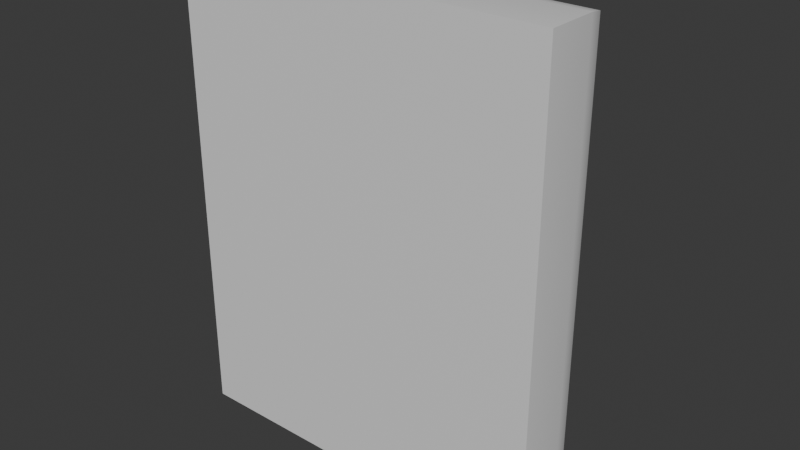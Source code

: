 # Source: doorSwitch_001.blend  (saved by Blender 4.0.36; exported with 4.5.12 LTS)
import bpy
from mathutils import Matrix  # noqa: F401  (used for matrix-valued properties, if any)

bpy.ops.wm.read_factory_settings(use_empty=True)
scene = bpy.context.scene
scene.name = 'Scene'

# ---- collections
col_collection = bpy.data.collections.new('Collection'); scene.collection.children.link(col_collection)

# ---- materials (node trees are filled in below, after node groups)
mat_material = bpy.data.materials.new('Material')
mat_material.alpha_threshold = 0.0
mat_material.use_transparent_shadow = False
mat_material.roughness = 0.5
mat_material.line_color = (0.0, 0.0, 0.0, 1.0)

# ---- node groups
ng_auto_smooth = bpy.data.node_groups.new('Auto Smooth', 'GeometryNodeTree')
_s = ng_auto_smooth.interface.new_socket(name='Geometry', in_out='OUTPUT', socket_type='NodeSocketGeometry')
_s = ng_auto_smooth.interface.new_socket(name='Geometry', in_out='INPUT', socket_type='NodeSocketGeometry')
_s = ng_auto_smooth.interface.new_socket(name='Angle', in_out='INPUT', socket_type='NodeSocketFloat')
_s.subtype = 'ANGLE'
_s.min_value = 0.0
_s.max_value = 3.142
ng_auto_smooth.is_modifier = True
_N = ng_auto_smooth.nodes; _L = ng_auto_smooth.links
n0 = _N.new('NodeGroupOutput'); n0.name = 'Group Output'; n0.location = (480, -100)
n1 = _N.new('NodeGroupInput'); n1.name = 'Group Input'; n1.location = (-420, -300)
n2 = _N.new('NodeGroupInput'); n2.name = 'Group Input.001'; n2.location = (-60, -100)
n3 = _N.new('GeometryNodeSetShadeSmooth'); n3.name = 'Set Shade Smooth'; n3.location = (120, -100)
n3.domain = 'EDGE'
n4 = _N.new('GeometryNodeSetShadeSmooth'); n4.name = 'Set Shade Smooth.001'; n4.location = (300, -100)
n5 = _N.new('GeometryNodeInputMeshEdgeAngle'); n5.name = 'Edge Angle'; n5.location = (-420, -220)
n6 = _N.new('GeometryNodeInputEdgeSmooth'); n6.name = 'Is Edge Smooth'; n6.location = (-60, -160)
n7 = _N.new('GeometryNodeInputShadeSmooth'); n7.name = 'Is Face Smooth'; n7.location = (-240, -340)
n8 = _N.new('FunctionNodeBooleanMath'); n8.name = 'Boolean Math'; n8.location = (-60, -220)
n9 = _N.new('FunctionNodeCompare'); n9.name = 'Compare'; n9.location = (-240, -180)
n9.operation = 'LESS_EQUAL'
_L.new(n5.outputs[0], n9.inputs[0])
_L.new(n4.outputs[0], n0.inputs[0])
_L.new(n1.outputs[1], n9.inputs[1])
_L.new(n9.outputs[0], n8.inputs[0])
_L.new(n7.outputs[0], n8.inputs[1])
_L.new(n2.outputs[0], n3.inputs[0])
_L.new(n6.outputs[0], n3.inputs[1])
_L.new(n3.outputs[0], n4.inputs[0])
_L.new(n8.outputs[0], n3.inputs[2])
n0.is_active_output = True

# ---- material node trees
mat_material.use_nodes = True; mat_material.node_tree.nodes.clear()
_N = mat_material.node_tree.nodes; _L = mat_material.node_tree.links
n0 = _N.new('ShaderNodeOutputMaterial'); n0.name = 'Material Output'; n0.location = (300, 300)
n1 = _N.new('ShaderNodeBsdfPrincipled'); n1.name = 'Principled BSDF'; n1.location = (10, 300)
n1.inputs[3].default_value = 1.45
_L.new(n1.outputs[0], n0.inputs[0])
n0.is_active_output = True

# ---- world
world_world = bpy.data.worlds.new('World'); scene.world = world_world
world_world.use_nodes = True; world_world.node_tree.nodes.clear()
_N = world_world.node_tree.nodes; _L = world_world.node_tree.links
n0 = _N.new('ShaderNodeOutputWorld'); n0.name = 'World Output'; n0.location = (300, 300)
n1 = _N.new('ShaderNodeBackground'); n1.name = 'Background'; n1.location = (10, 300)
n1.inputs[0].default_value = (0.05088, 0.05088, 0.05088, 1.0)
_L.new(n1.outputs[0], n0.inputs[0])
n0.is_active_output = True
world_world.color = (0.05088, 0.05088, 0.05088)
world_world.use_sun_shadow = False
world_world.sun_shadow_jitter_overblur = 0.0

# ---- meshes
me_cube = bpy.data.meshes.new('Cube')
me_cube.from_pydata([(-0.025, 0.1, 0.125), (0.02116, 0.02149, 0.02888), (0.008536, 0.06174, -0.1004), (0.0125, 0.02149, 0.05174), (-0.025, 0.1, -0.125), (0.02116, 0.07, 0.05174), (0.01892, 0.02149, 0.02966), (0.005, 0.06174, -0.08981), (-0.025, -0.1, 0.125), (0.01683, 0.02149, 0.03194), (0.01504, 0.02149, 0.03557), (0.008536, 0.075, -0.08981), (-0.025, -0.1, -0.125), (0.02116, 0.03404, 0.02966), (0.007183, 0.06174, -0.09961), (0.01883, 0.03444, 0.03058), (0.001774, 0.1, 0.125), (0.01682, 0.03423, 0.03289), (0.006036, 0.06174, -0.09731), (0.01525, 0.03397, 0.03611), (0.008536, 0.06682, -0.09961), (0.02116, 0.04575, 0.03194), (0.025, 0.07677, 0.1018), (0.01888, 0.04584, 0.03291), (0.01066, 0.09823, 0.1232), (0.01703, 0.0446, 0.03485), (0.007149, 0.06694, -0.09863), (0.01571, 0.04358, 0.03735), (0.0182, 0.0932, 0.1182), (0.01616, 0.0495, 0.03854), (0.01279, 0.03404, 0.05174), (0.006215, 0.06668, -0.09677), (0.006494, 0.0694, -0.09593), (0.01366, 0.04575, 0.05174), (0.01504, 0.05579, 0.05174), (0.02323, 0.08566, 0.1107), (0.005269, 0.06682, -0.08981), (0.01279, 0.02149, 0.04583), (0.01315, 0.03454, 0.04564), (0.025, 0.07677, -0.1018), (0.01402, 0.04582, 0.04574), (0.001774, 0.1, -0.125), (0.01524, 0.05462, 0.04586), (0.006036, 0.07112, -0.08981), (0.01366, 0.02149, 0.04031), (0.02323, 0.08566, -0.1107), (0.005269, 0.06174, -0.09387), (0.01403, 0.0343, 0.04027), (0.01476, 0.04461, 0.04085), (0.0182, 0.0932, -0.1182), (0.01571, 0.05203, 0.04133), (0.005594, 0.06694, -0.09397), (0.02116, 0.06835, 0.04583), (0.01066, 0.09823, -0.1232), (0.006215, 0.07044, -0.09376), (0.02116, 0.0635, 0.04031), (0.025, -0.07677, 0.1018), (0.02116, 0.05579, 0.03557), (0.008536, 0.07399, -0.09387), (0.01892, 0.06835, 0.05174), (0.001774, -0.1, 0.125), (0.01885, 0.06638, 0.04559), (0.01889, 0.06148, 0.04027), (0.008536, 0.07112, -0.09731), (0.02323, -0.08566, 0.1107), (0.01893, 0.05465, 0.03613), (0.007183, 0.07399, -0.08981), (0.01683, 0.0635, 0.05174), (0.007149, 0.07277, -0.09397), (0.01681, 0.06145, 0.04571), (0.0182, -0.0932, 0.1182), (0.01704, 0.05734, 0.04085), (0.01722, 0.05203, 0.03735), (0.007219, 0.07044, -0.09677), (0.01066, -0.09823, 0.1232), (0.0125, 0.02149, 0.07201), (0.025, -0.07677, -0.1018), (0.02116, 0.02149, 0.09488), (0.005, 0.06174, 0.00898), (0.02116, 0.07, 0.07201), (0.001774, -0.1, -0.125), (0.01279, 0.02149, 0.07793), (0.008536, 0.06174, 0.01959), (0.01366, 0.02149, 0.08344), (0.01504, 0.02149, 0.08818), (0.008536, 0.075, 0.00898), (0.02323, -0.08566, -0.1107), (0.01279, 0.03404, 0.07201), (0.01315, 0.03444, 0.07816), (0.005269, 0.06174, 0.01304), (0.0182, -0.0932, -0.1182), (0.01402, 0.03423, 0.08348), (0.006036, 0.06174, 0.01648), (0.01524, 0.03397, 0.08763), (0.01366, 0.04575, 0.07201), (0.01066, -0.09823, -0.1232), (0.01403, 0.04584, 0.07805), (0.005269, 0.06682, 0.00898), (0.01476, 0.0446, 0.08291), (0.005594, 0.06694, 0.01314), (0.01571, 0.04358, 0.0864), (0.006215, 0.06668, 0.01594), (0.01616, 0.0495, 0.08521), (0.006494, 0.0694, 0.0151), (0.02116, 0.03404, 0.0941), (0.008536, 0.06682, 0.01878), (0.02116, 0.04575, 0.09181), (0.008536, 0.07112, 0.01648), (0.02116, 0.05579, 0.08818), (0.007183, 0.06174, 0.01878), (0.01892, 0.02149, 0.0941), (0.007149, 0.06694, 0.0178), (0.007219, 0.07044, 0.01594), (0.01885, 0.03454, 0.09317), (0.01889, 0.04582, 0.09086), (0.007183, 0.07399, 0.00898), (0.01893, 0.05462, 0.08764), (0.006036, 0.07112, 0.00898), (0.01683, 0.02149, 0.09181), (0.008536, 0.07399, 0.01304), (0.01681, 0.0343, 0.09084), (0.007149, 0.07277, 0.01314), (0.006215, 0.07044, 0.01293), (0.01704, 0.04461, 0.08891), (0.01722, 0.05203, 0.08641), (0.008536, -0.06174, -0.1004), (0.01892, 0.06835, 0.07201), (0.008536, -0.075, -0.08981), (0.005, -0.06174, -0.08981), (0.01683, 0.0635, 0.07201), (0.01504, 0.05579, 0.07201), (0.008536, -0.06682, -0.09961), (0.008536, -0.07112, -0.09731), (0.02116, 0.06835, 0.07793), (0.01883, 0.06638, 0.07811), (0.007183, -0.06174, -0.09961), (0.01682, 0.06148, 0.07801), (0.007149, -0.06694, -0.09863), (0.007219, -0.07044, -0.09677), (0.01525, 0.05465, 0.07789), (0.02116, 0.0635, 0.08344), (0.006494, -0.0694, -0.09593), (0.007183, -0.07399, -0.08981), (0.01888, 0.06145, 0.08349), (0.01703, 0.05734, 0.0829), (0.006036, -0.07112, -0.08981), (0.008536, -0.07399, -0.09387), (0.01571, 0.05203, 0.08242), (0.007149, -0.07277, -0.09397), (0.006215, -0.07044, -0.09376), (0.005269, -0.06174, -0.09387), (0.006036, -0.06174, -0.09731), (0.005269, -0.06682, -0.08981), (0.005594, -0.06694, -0.09397), (0.006215, -0.06668, -0.09677), (0.008536, -0.06174, 0.01959), (0.005, -0.06174, 0.00898), (0.008536, -0.075, 0.00898), (0.007183, -0.06174, 0.01878), (0.006036, -0.06174, 0.01648), (0.008536, -0.06682, 0.01878), (0.007149, -0.06694, 0.0178), (0.006215, -0.06668, 0.01594), (0.006494, -0.0694, 0.0151), (0.005269, -0.06682, 0.00898), (0.006036, -0.07112, 0.00898), (0.005269, -0.06174, 0.01304), (0.005594, -0.06694, 0.01314), (0.006215, -0.07044, 0.01293), (0.008536, -0.07399, 0.01304), (0.008536, -0.07112, 0.01648), (0.007183, -0.07399, 0.00898), (0.007149, -0.07277, 0.01314), (0.007219, -0.07044, 0.01594), (0.025, 0.06682, 0.01878), (0.025, 0.07399, 0.01304), (0.025, 0.075, 0.00898), (0.025, 0.075, -0.08981), (0.025, 0.07399, -0.09387), (0.025, 0.06174, 0.01959), (0.025, 0.07112, 0.01648), (0.025, -0.075, -0.08981), (0.025, -0.075, 0.00898), (0.025, -0.07112, -0.09731), (0.025, -0.07112, 0.01648), (0.025, -0.07399, -0.09387), (0.025, -0.07399, 0.01304), (0.025, 0.07112, -0.09731), (0.025, 0.06174, -0.1004), (0.025, 0.06682, -0.09961), (0.025, -0.06174, -0.1004), (0.025, -0.06682, -0.09961), (0.025, -0.06174, 0.01959), (0.025, -0.06682, 0.01878), (0.02116, -0.02149, 0.02888), (0.02116, -0.07, 0.05174), (0.0125, -0.02149, 0.05174), (0.02116, -0.03404, 0.02966), (0.02116, -0.04575, 0.03194), (0.02116, -0.05579, 0.03557), (0.01892, -0.02149, 0.02966), (0.01885, -0.03454, 0.03058), (0.01889, -0.04582, 0.03289), (0.01893, -0.05462, 0.03611), (0.01683, -0.02149, 0.03194), (0.01681, -0.0343, 0.03291), (0.01704, -0.04461, 0.03485), (0.01722, -0.05203, 0.03735), (0.01616, -0.0495, 0.03854), (0.01892, -0.06835, 0.05174), (0.01683, -0.0635, 0.05174), (0.01504, -0.05579, 0.05174), (0.02116, -0.06835, 0.04583), (0.01883, -0.06638, 0.04564), (0.01682, -0.06148, 0.04574), (0.01525, -0.05465, 0.04586), (0.02116, -0.0635, 0.04031), (0.01888, -0.06145, 0.04027), (0.01703, -0.05734, 0.04085), (0.01571, -0.05203, 0.04133), (0.01279, -0.02149, 0.04583), (0.01366, -0.02149, 0.04031), (0.01504, -0.02149, 0.03557), (0.01279, -0.03404, 0.05174), (0.01315, -0.03444, 0.04559), (0.01402, -0.03423, 0.04027), (0.01524, -0.03397, 0.03613), (0.01366, -0.04575, 0.05174), (0.01403, -0.04584, 0.04571), (0.01476, -0.0446, 0.04085), (0.01571, -0.04358, 0.03735), (0.02116, -0.02149, 0.09488), (0.0125, -0.02149, 0.07201), (0.02116, -0.07, 0.07201), (0.01892, -0.02149, 0.0941), (0.01683, -0.02149, 0.09181), (0.01504, -0.02149, 0.08818), (0.02116, -0.03404, 0.0941), (0.01883, -0.03444, 0.09317), (0.01682, -0.03423, 0.09086), (0.01525, -0.03397, 0.08764), (0.02116, -0.04575, 0.09181), (0.01888, -0.04584, 0.09084), (0.01703, -0.0446, 0.08891), (0.01571, -0.04358, 0.08641), (0.01616, -0.0495, 0.08521), (0.01279, -0.03404, 0.07201), (0.01366, -0.04575, 0.07201), (0.01504, -0.05579, 0.07201), (0.01279, -0.02149, 0.07793), (0.01315, -0.03454, 0.07811), (0.01402, -0.04582, 0.07801), (0.01524, -0.05462, 0.07789), (0.01366, -0.02149, 0.08344), (0.01403, -0.0343, 0.08349), (0.01476, -0.04461, 0.0829), (0.01571, -0.05203, 0.08242), (0.02116, -0.06835, 0.07793), (0.02116, -0.0635, 0.08344), (0.02116, -0.05579, 0.08818), (0.01892, -0.06835, 0.07201), (0.01885, -0.06638, 0.07816), (0.01889, -0.06148, 0.08348), (0.01893, -0.05465, 0.08763), (0.01683, -0.0635, 0.07201), (0.01681, -0.06145, 0.07805), (0.01704, -0.05734, 0.08291), (0.01722, -0.05203, 0.0864), (0.025, -0.07, 0.05174), (0.025, -0.06835, 0.04583), (0.025, -0.07, 0.07201), (0.025, -0.0635, 0.04031), (0.025, -0.0635, 0.08344), (0.025, -0.05579, 0.03557), (0.025, -0.06835, 0.07793), (0.025, -0.05579, 0.08818), (0.025, -0.02149, 0.09488), (0.025, -0.03404, 0.0941), (0.025, -0.04575, 0.03194), (0.025, -0.04575, 0.09181), (0.025, 0.04575, 0.09181), (0.025, 0.03404, 0.0941), (0.025, 0.02149, 0.09488), (0.025, -0.04447, 0.03169), (0.025, 0.06835, 0.04583), (0.025, 0.07, 0.05174), (0.025, -0.02149, 0.02888), (0.025, -0.03404, 0.02966), (0.025, 0.04575, 0.03194), (0.025, 0.03404, 0.02966), (0.025, 0.02149, 0.02888), (0.025, 0.05579, 0.03557), (0.025, 0.0635, 0.04031), (0.025, 0.07, 0.07201), (0.025, 0.06835, 0.07793), (0.025, 0.0635, 0.08344), (0.025, 0.05579, 0.08818)], [], [(4, 41, 80, 12), (12, 8, 0, 4), (80, 60, 8, 12), (16, 0, 8, 60), (191, 183, 76, 39, 187, 189, 188, 190), (178, 187, 39, 22, 56, 76, 183, 185, 181, 182, 186, 184, 193, 192, 283, 278, 273, 271, 269, 268, 270, 274, 272, 275, 279, 277, 276, 282, 281, 280, 296, 295, 294, 293, 285, 284, 292, 291, 179, 174, 180, 175, 176, 177), (283, 192, 179, 291, 288, 289, 290, 286, 287), (22, 39, 45, 35), (35, 45, 49, 28), (28, 49, 53, 24), (24, 53, 41, 16), (60, 80, 95, 74), (74, 95, 90, 70), (70, 90, 86, 64), (64, 86, 76, 56), (16, 60, 74, 24), (24, 74, 70, 28), (28, 70, 64, 35), (35, 64, 56, 22), (80, 41, 53, 95), (95, 53, 49, 90), (90, 49, 45, 86), (86, 45, 39, 76), (4, 0, 16, 41), (128, 7, 78, 156), (181, 127, 157, 182), (155, 82, 179, 192), (176, 85, 11, 177), (2, 20, 26, 14), (14, 26, 31, 18), (20, 63, 73, 26), (26, 73, 32, 31), (7, 46, 51, 36), (36, 51, 54, 43), (46, 18, 31, 51), (51, 31, 32, 54), (11, 66, 68, 58), (58, 68, 73, 63), (66, 43, 54, 68), (68, 54, 32, 73), (78, 97, 99, 89), (89, 99, 101, 92), (97, 117, 122, 99), (99, 122, 103, 101), (82, 109, 111, 105), (105, 111, 112, 107), (109, 92, 101, 111), (111, 101, 103, 112), (85, 119, 121, 115), (115, 121, 122, 117), (119, 107, 112, 121), (121, 112, 103, 122), (125, 135, 137, 131), (131, 137, 138, 132), (135, 151, 154, 137), (137, 154, 141, 138), (127, 146, 148, 142), (142, 148, 149, 145), (146, 132, 138, 148), (148, 138, 141, 149), (128, 152, 153, 150), (150, 153, 154, 151), (152, 145, 149, 153), (153, 149, 141, 154), (155, 160, 161, 158), (158, 161, 162, 159), (160, 170, 173, 161), (161, 173, 163, 162), (156, 166, 167, 164), (164, 167, 168, 165), (166, 159, 162, 167), (167, 162, 163, 168), (157, 171, 172, 169), (169, 172, 173, 170), (171, 165, 168, 172), (172, 168, 163, 173), (20, 2, 188, 189), (63, 20, 189, 187), (58, 63, 187, 178), (11, 58, 178, 177), (7, 36, 97, 78), (36, 43, 117, 97), (43, 66, 115, 117), (66, 11, 85, 115), (82, 105, 174, 179), (105, 107, 180, 174), (180, 107, 119, 175), (119, 85, 176, 175), (125, 131, 191, 190), (131, 132, 183, 191), (183, 132, 146, 185), (146, 127, 181, 185), (160, 155, 192, 193), (170, 160, 193, 184), (169, 170, 184, 186), (157, 169, 186, 182), (156, 164, 152, 128), (164, 165, 145, 152), (165, 171, 142, 145), (171, 157, 127, 142), (2, 14, 135, 125), (14, 18, 151, 135), (18, 46, 150, 151), (46, 7, 128, 150), (155, 158, 109, 82), (158, 159, 92, 109), (159, 166, 89, 92), (166, 156, 78, 89), (188, 2, 125, 190), (196, 3, 75, 232), (268, 195, 233, 270), (276, 231, 77, 282), (293, 79, 5, 285), (1, 13, 15, 6), (6, 15, 17, 9), (9, 17, 19, 10), (13, 21, 23, 15), (15, 23, 25, 17), (17, 25, 27, 19), (21, 57, 65, 23), (23, 65, 72, 25), (25, 72, 29, 27), (3, 37, 38, 30), (30, 38, 40, 33), (33, 40, 42, 34), (37, 44, 47, 38), (38, 47, 48, 40), (40, 48, 50, 42), (44, 10, 19, 47), (47, 19, 27, 48), (48, 27, 29, 50), (5, 59, 61, 52), (52, 61, 62, 55), (55, 62, 65, 57), (59, 67, 69, 61), (61, 69, 71, 62), (62, 71, 72, 65), (67, 34, 42, 69), (69, 42, 50, 71), (71, 50, 29, 72), (75, 87, 88, 81), (81, 88, 91, 83), (83, 91, 93, 84), (87, 94, 96, 88), (88, 96, 98, 91), (91, 98, 100, 93), (94, 130, 139, 96), (96, 139, 147, 98), (98, 147, 102, 100), (77, 110, 113, 104), (104, 113, 114, 106), (106, 114, 116, 108), (110, 118, 120, 113), (113, 120, 123, 114), (114, 123, 124, 116), (118, 84, 93, 120), (120, 93, 100, 123), (123, 100, 102, 124), (79, 133, 134, 126), (126, 134, 136, 129), (129, 136, 139, 130), (133, 140, 143, 134), (134, 143, 144, 136), (136, 144, 147, 139), (140, 108, 116, 143), (143, 116, 124, 144), (144, 124, 102, 147), (194, 200, 201, 197), (197, 201, 202, 198), (198, 202, 203, 199), (200, 204, 205, 201), (201, 205, 206, 202), (202, 206, 207, 203), (204, 222, 226, 205), (205, 226, 230, 206), (206, 230, 208, 207), (195, 212, 213, 209), (209, 213, 214, 210), (210, 214, 215, 211), (212, 216, 217, 213), (213, 217, 218, 214), (214, 218, 219, 215), (216, 199, 203, 217), (217, 203, 207, 218), (218, 207, 208, 219), (196, 223, 224, 220), (220, 224, 225, 221), (221, 225, 226, 222), (223, 227, 228, 224), (224, 228, 229, 225), (225, 229, 230, 226), (227, 211, 215, 228), (228, 215, 219, 229), (229, 219, 208, 230), (231, 237, 238, 234), (234, 238, 239, 235), (235, 239, 240, 236), (237, 241, 242, 238), (238, 242, 243, 239), (239, 243, 244, 240), (241, 259, 263, 242), (242, 263, 267, 243), (243, 267, 245, 244), (232, 249, 250, 246), (246, 250, 251, 247), (247, 251, 252, 248), (249, 253, 254, 250), (250, 254, 255, 251), (251, 255, 256, 252), (253, 236, 240, 254), (254, 240, 244, 255), (255, 244, 245, 256), (233, 260, 261, 257), (257, 261, 262, 258), (258, 262, 263, 259), (260, 264, 265, 261), (261, 265, 266, 262), (262, 266, 267, 263), (264, 248, 252, 265), (265, 252, 256, 266), (266, 256, 245, 267), (13, 1, 290, 289), (21, 13, 289, 288), (57, 21, 288, 291), (55, 57, 291, 292), (52, 55, 292, 284), (5, 52, 284, 285), (3, 30, 87, 75), (30, 33, 94, 87), (33, 34, 130, 94), (34, 67, 129, 130), (67, 59, 126, 129), (59, 5, 79, 126), (77, 104, 281, 282), (104, 106, 280, 281), (106, 108, 296, 280), (108, 140, 295, 296), (295, 140, 133, 294), (133, 79, 293, 294), (194, 197, 287, 286), (197, 198, 278, 283, 287), (198, 199, 273, 278), (199, 216, 271, 273), (216, 212, 269, 271), (212, 195, 268, 269), (237, 231, 276, 277), (241, 237, 277, 279), (259, 241, 279, 275), (258, 259, 275, 272), (257, 258, 272, 274), (233, 257, 274, 270), (232, 246, 223, 196), (246, 247, 227, 223), (247, 248, 211, 227), (248, 264, 210, 211), (264, 260, 209, 210), (260, 233, 195, 209), (1, 6, 200, 194), (6, 9, 204, 200), (9, 10, 222, 204), (10, 44, 221, 222), (44, 37, 220, 221), (37, 3, 196, 220), (231, 234, 110, 77), (234, 235, 118, 110), (235, 236, 84, 118), (236, 253, 83, 84), (253, 249, 81, 83), (249, 232, 75, 81), (290, 1, 194, 286)])
me_cube.polygons.foreach_set('use_smooth', [True] * 270)
me_cube.polygons.foreach_set('material_index', [0, 0, 0, 0, 0, 0, 0, 0, 0, 0, 0, 0, 0, 0, 0, 0, 0, 0, 0, 0, 0, 0, 0, 0, 11, 11, 11, 11, 11, 11, 11, 11, 11, 11, 11, 11, 11, 11, 11, 11, 11, 11, 11, 11, 11, 11, 11, 11, 11, 11, 11, 11, 11, 11, 11, 11, 11, 11, 11, 11, 11, 11, 11, 11, 11, 11, 11, 11, 11, 11, 11, 11, 11, 11, 11, 11, 11, 11, 11, 11, 11, 11, 11, 11, 11, 11, 11, 11, 11, 11, 11, 11, 11, 11, 11, 11, 11, 11, 11, 11, 11, 11, 11, 11, 11, 11, 11, 11, 11, 11, 11, 11, 11, 11, 11, 11, 11, 11, 11, 11, 11, 11, 11, 11, 11, 11, 11, 11, 11, 11, 11, 11, 11, 11, 11, 11, 11, 11, 11, 11, 11, 11, 11, 11, 11, 11, 11, 11, 11, 11, 11, 11, 11, 11, 11, 11, 11, 11, 11, 11, 11, 11, 11, 11, 11, 11, 11, 11, 11, 11, 11, 11, 11, 11, 11, 11, 11, 11, 11, 11, 11, 11, 11, 11, 11, 11, 11, 11, 11, 11, 11, 11, 11, 11, 11, 11, 11, 11, 11, 11, 11, 11, 11, 11, 11, 11, 11, 11, 11, 11, 11, 11, 11, 11, 11, 11, 11, 11, 11, 11, 11, 11, 11, 11, 11, 11, 11, 11, 11, 11, 11, 11, 11, 11, 11, 11, 11, 11, 11, 11, 11, 11, 11, 11, 11, 11, 11, 11, 11, 11, 11, 11, 11, 11, 11, 11, 11, 11, 11, 11, 11, 11, 11, 11, 11, 11, 11, 11, 11, 11])
_uv = me_cube.uv_layers.new(name='UVMap')
_uv.uv.foreach_set('vector', [0.125, 0.5, 0.2589, 0.5, 0.2589, 0.75, 0.125, 0.75, 0.375, 0.0, 0.625, 0.0, 0.625, 0.25, 0.375, 0.25, 0.375, 0.8661, 0.625, 0.8661, 0.625, 1.0, 0.375, 1.0, 0.7411, 0.5, 0.875, 0.5, 0.875, 0.75, 0.7411, 0.75, 0.4004, 0.7085, 0.4027, 0.7139, 0.3982, 0.721, 0.3982, 0.529, 0.4027, 0.5361, 0.4004, 0.5415, 0.3996, 0.5478, 0.3996, 0.7022, 0.4061, 0.5325, 0.4027, 0.5361, 0.3982, 0.529, 0.6018, 0.529, 0.6018, 0.721, 0.3982, 0.721, 0.4027, 0.7139, 0.4061, 0.7175, 0.4102, 0.7187, 0.509, 0.7188, 0.513, 0.7175, 0.5165, 0.7139, 0.5188, 0.7085, 0.5196, 0.7022, 0.5317, 0.6806, 0.5319, 0.6822, 0.5356, 0.6947, 0.5403, 0.7044, 0.5458, 0.7104, 0.5517, 0.7125, 0.572, 0.7125, 0.5779, 0.7104, 0.5834, 0.7044, 0.5882, 0.6947, 0.5918, 0.6822, 0.5941, 0.6676, 0.5949, 0.6519, 0.5949, 0.5981, 0.5941, 0.5824, 0.5918, 0.5678, 0.5882, 0.5553, 0.5834, 0.5456, 0.5779, 0.5396, 0.572, 0.5375, 0.5517, 0.5375, 0.5458, 0.5396, 0.5403, 0.5456, 0.5356, 0.5553, 0.5196, 0.5478, 0.5188, 0.5415, 0.5165, 0.5361, 0.513, 0.5325, 0.509, 0.5312, 0.4102, 0.5312, 0.5317, 0.6806, 0.5196, 0.7022, 0.5196, 0.5478, 0.5356, 0.5553, 0.5319, 0.5678, 0.5297, 0.5824, 0.5289, 0.5981, 0.5289, 0.6519, 0.5297, 0.6676, 0.6018, 0.529, 0.3982, 0.529, 0.3893, 0.5179, 0.6107, 0.5179, 0.6107, 0.5179, 0.3893, 0.5179, 0.3818, 0.5, 0.6182, 0.5, 0.6182, 0.5, 0.3818, 0.5, 0.3768, 0.4283, 0.6232, 0.4283, 0.6232, 0.4283, 0.3768, 0.4283, 0.375, 0.3839, 0.625, 0.3839, 0.625, 0.8661, 0.375, 0.8661, 0.3768, 0.8217, 0.6232, 0.8217, 0.6232, 0.8217, 0.3768, 0.8217, 0.3818, 0.75, 0.6182, 0.75, 0.6182, 0.75, 0.3818, 0.75, 0.3893, 0.7321, 0.6107, 0.7321, 0.6107, 0.7321, 0.3893, 0.7321, 0.3982, 0.721, 0.6018, 0.721, 0.7411, 0.5, 0.7411, 0.75, 0.6967, 0.7478, 0.6967, 0.5022, 0.6967, 0.5022, 0.6967, 0.7478, 0.625, 0.7415, 0.625, 0.5085, 0.625, 0.5085, 0.625, 0.7415, 0.6107, 0.7321, 0.6107, 0.5179, 0.6107, 0.5179, 0.6107, 0.7321, 0.6018, 0.721, 0.6018, 0.529, 0.2589, 0.75, 0.2589, 0.5, 0.3033, 0.5022, 0.3033, 0.7478, 0.3033, 0.7478, 0.3033, 0.5022, 0.375, 0.5085, 0.375, 0.7415, 0.375, 0.7415, 0.375, 0.5085, 0.3893, 0.5179, 0.3893, 0.7321, 0.3893, 0.7321, 0.3893, 0.5179, 0.3982, 0.529, 0.3982, 0.721, 0.375, 0.25, 0.625, 0.25, 0.625, 0.3839, 0.375, 0.3839, 0.3971, 0.9779, 0.3971, 0.9779, 0.6029, 0.7721, 0.6029, 0.7721, 0.3971, 0.7279, 0.3971, 0.7279, 0.6029, 0.5221, 0.6029, 0.5221, 0.6471, 0.7279, 0.8529, 0.7279, 0.8529, 0.625, 0.6471, 0.625, 0.6029, 0.0221, 0.6029, 0.0221, 0.3971, 0.2279, 0.3971, 0.2279, 0.1471, 0.7279, 0.1386, 0.7279, 0.1384, 0.7366, 0.1471, 0.7364, 0.1471, 0.7364, 0.1384, 0.7366, 0.1389, 0.75, 0.1471, 0.75, 0.1386, 0.7279, 0.125, 0.7279, 0.125, 0.7361, 0.1384, 0.7366, 0.1384, 0.7366, 0.125, 0.7361, 0.1343, 0.75, 0.1389, 0.75, 0.3971, 0.9779, 0.3886, 0.9779, 0.3884, 0.9866, 0.3971, 0.9864, 0.3971, 0.9864, 0.3884, 0.9866, 0.3889, 1.0, 0.3971, 1.0, 0.3886, 0.9779, 0.375, 0.9779, 0.375, 0.9861, 0.3884, 0.9866, 0.3884, 0.9866, 0.375, 0.9861, 0.3843, 1.0, 0.3889, 1.0, 0.3971, 0.0221, 0.3971, 0.01364, 0.3884, 0.01343, 0.3886, 0.0221, 0.3886, 0.0221, 0.3884, 0.01343, 0.375, 0.01387, 0.375, 0.0221, 0.3971, 0.01364, 0.3971, 0.0, 0.3889, 0.0, 0.3884, 0.01343, 0.3884, 0.01343, 0.3889, 0.0, 0.375, 0.009339, 0.375, 0.01387, 0.6029, 0.9779, 0.6029, 0.9864, 0.6116, 0.9866, 0.6114, 0.9779, 0.6114, 0.9779, 0.6116, 0.9866, 0.625, 0.9861, 0.625, 0.9779, 0.6029, 0.9864, 0.6029, 1.0, 0.6111, 1.0, 0.6116, 0.9866, 0.6116, 0.9866, 0.6111, 1.0, 0.625, 0.9907, 0.625, 0.9861, 0.8529, 0.7279, 0.8529, 0.7364, 0.8616, 0.7366, 0.8614, 0.7279, 0.8614, 0.7279, 0.8616, 0.7366, 0.875, 0.7361, 0.875, 0.7279, 0.8529, 0.7364, 0.8529, 0.75, 0.8611, 0.75, 0.8616, 0.7366, 0.8616, 0.7366, 0.8611, 0.75, 0.875, 0.7407, 0.875, 0.7361, 0.6029, 0.0221, 0.6114, 0.0221, 0.6116, 0.01343, 0.6029, 0.01364, 0.6029, 0.01364, 0.6116, 0.01343, 0.6111, 0.0, 0.6029, 0.0, 0.6114, 0.0221, 0.625, 0.0221, 0.625, 0.01387, 0.6116, 0.01343, 0.6116, 0.01343, 0.625, 0.01387, 0.6157, 0.0, 0.6111, 0.0, 0.3529, 0.7279, 0.3529, 0.7364, 0.3616, 0.7366, 0.3614, 0.7279, 0.3614, 0.7279, 0.3616, 0.7366, 0.375, 0.7361, 0.375, 0.7279, 0.3529, 0.7364, 0.3529, 0.75, 0.3611, 0.75, 0.3616, 0.7366, 0.3616, 0.7366, 0.3611, 0.75, 0.3781, 0.75, 0.375, 0.7361, 0.3971, 0.7279, 0.3886, 0.7279, 0.3884, 0.7366, 0.3971, 0.7364, 0.3971, 0.7364, 0.3884, 0.7366, 0.3889, 0.75, 0.3971, 0.75, 0.3886, 0.7279, 0.375, 0.7279, 0.375, 0.7361, 0.3884, 0.7366, 0.3884, 0.7366, 0.375, 0.7361, 0.3781, 0.75, 0.3889, 0.75, 0.3971, 0.7721, 0.3971, 0.7636, 0.3884, 0.7634, 0.3886, 0.7721, 0.3886, 0.7721, 0.3884, 0.7634, 0.375, 0.7639, 0.375, 0.7721, 0.3971, 0.7636, 0.3971, 0.75, 0.3889, 0.75, 0.3884, 0.7634, 0.3884, 0.7634, 0.3889, 0.75, 0.3781, 0.75, 0.375, 0.7639, 0.6471, 0.7279, 0.6386, 0.7279, 0.6384, 0.7366, 0.6471, 0.7364, 0.6471, 0.7364, 0.6384, 0.7366, 0.6389, 0.75, 0.6471, 0.75, 0.6386, 0.7279, 0.625, 0.7279, 0.625, 0.7361, 0.6384, 0.7366, 0.6384, 0.7366, 0.625, 0.7361, 0.625, 0.7469, 0.6389, 0.75, 0.6029, 0.7721, 0.6114, 0.7721, 0.6116, 0.7634, 0.6029, 0.7636, 0.6029, 0.7636, 0.6116, 0.7634, 0.6111, 0.75, 0.6029, 0.75, 0.6114, 0.7721, 0.625, 0.7721, 0.625, 0.7639, 0.6116, 0.7634, 0.6116, 0.7634, 0.625, 0.7639, 0.625, 0.7469, 0.6111, 0.75, 0.6029, 0.7279, 0.6029, 0.7364, 0.6116, 0.7366, 0.6114, 0.7279, 0.6114, 0.7279, 0.6116, 0.7366, 0.625, 0.7361, 0.625, 0.7279, 0.6029, 0.7364, 0.6029, 0.75, 0.6111, 0.75, 0.6116, 0.7366, 0.6116, 0.7366, 0.6111, 0.75, 0.625, 0.7469, 0.625, 0.7361, 0.1386, 0.7279, 0.1471, 0.7279, 0.1471, 0.625, 0.1386, 0.625, 0.125, 0.7279, 0.1386, 0.7279, 0.1386, 0.625, 0.125, 0.625, 0.3886, 0.0221, 0.375, 0.0221, 0.375, 0.125, 0.3886, 0.125, 0.3971, 0.0221, 0.3886, 0.0221, 0.3886, 0.125, 0.3971, 0.125, 0.3971, 0.9779, 0.3971, 0.9864, 0.6029, 0.9864, 0.6029, 0.9779, 0.3971, 0.9864, 0.3971, 1.0, 0.6029, 1.0, 0.6029, 0.9864, 0.3971, 0.0, 0.3971, 0.01364, 0.6029, 0.01364, 0.6029, 0.0, 0.3971, 0.01364, 0.3971, 0.0221, 0.6029, 0.0221, 0.6029, 0.01364, 0.8529, 0.7279, 0.8614, 0.7279, 0.8614, 0.625, 0.8529, 0.625, 0.8614, 0.7279, 0.875, 0.7279, 0.875, 0.625, 0.8614, 0.625, 0.625, 0.125, 0.625, 0.0221, 0.6114, 0.0221, 0.6114, 0.125, 0.6114, 0.0221, 0.6029, 0.0221, 0.6029, 0.125, 0.6114, 0.125, 0.3529, 0.7279, 0.3614, 0.7279, 0.3614, 0.625, 0.3529, 0.625, 0.3614, 0.7279, 0.375, 0.7279, 0.375, 0.625, 0.3614, 0.625, 0.375, 0.625, 0.375, 0.7279, 0.3886, 0.7279, 0.3886, 0.625, 0.3886, 0.7279, 0.3971, 0.7279, 0.3971, 0.625, 0.3886, 0.625, 0.6386, 0.7279, 0.6471, 0.7279, 0.6471, 0.625, 0.6386, 0.625, 0.625, 0.7279, 0.6386, 0.7279, 0.6386, 0.625, 0.625, 0.625, 0.6114, 0.7279, 0.625, 0.7279, 0.625, 0.625, 0.6114, 0.625, 0.6029, 0.7279, 0.6114, 0.7279, 0.6114, 0.625, 0.6029, 0.625, 0.6029, 0.7721, 0.6029, 0.7636, 0.3971, 0.7636, 0.3971, 0.7721, 0.6029, 0.7636, 0.6029, 0.75, 0.3971, 0.75, 0.3971, 0.7636, 0.6029, 0.75, 0.6029, 0.7364, 0.3971, 0.7364, 0.3971, 0.75, 0.6029, 0.7364, 0.6029, 0.7279, 0.3971, 0.7279, 0.3971, 0.7364, 0.1471, 0.7279, 0.1471, 0.7364, 0.3529, 0.7364, 0.3529, 0.7279, 0.1471, 0.7364, 0.1471, 0.75, 0.3529, 0.75, 0.3529, 0.7364, 0.375, 0.9779, 0.3886, 0.9779, 0.3886, 0.7721, 0.375, 0.7721, 0.3886, 0.9779, 0.3971, 0.9779, 0.3971, 0.7721, 0.3886, 0.7721, 0.6471, 0.7279, 0.6471, 0.7364, 0.8529, 0.7364, 0.8529, 0.7279, 0.6471, 0.7364, 0.6471, 0.75, 0.8529, 0.75, 0.8529, 0.7364, 0.625, 0.7721, 0.6114, 0.7721, 0.6114, 0.9779, 0.625, 0.9779, 0.6114, 0.7721, 0.6029, 0.7721, 0.6029, 0.9779, 0.6114, 0.9779, 0.1471, 0.625, 0.1471, 0.7279, 0.3529, 0.7279, 0.3529, 0.625, 0.4616, 0.9134, 0.4616, 0.9134, 0.5384, 0.8366, 0.5384, 0.8366, 0.4616, 0.6634, 0.4616, 0.6634, 0.5384, 0.5866, 0.5384, 0.5866, 0.7116, 0.625, 0.7116, 0.6634, 0.7884, 0.6634, 0.7884, 0.625, 0.5384, 0.08662, 0.5384, 0.08662, 0.4616, 0.1634, 0.4616, 0.1634, 0.2116, 0.6634, 0.1892, 0.6634, 0.1885, 0.6867, 0.2116, 0.6858, 0.2116, 0.6858, 0.1885, 0.6867, 0.1889, 0.7068, 0.2116, 0.7067, 0.2116, 0.7067, 0.1889, 0.7068, 0.1893, 0.75, 0.2116, 0.75, 0.1892, 0.6634, 0.1683, 0.6634, 0.1681, 0.6862, 0.1885, 0.6867, 0.1885, 0.6867, 0.1681, 0.6862, 0.1704, 0.7047, 0.1889, 0.7068, 0.1889, 0.7068, 0.1704, 0.7047, 0.1722, 0.75, 0.1893, 0.75, 0.1683, 0.6634, 0.125, 0.6634, 0.125, 0.6857, 0.1681, 0.6862, 0.1681, 0.6862, 0.125, 0.6857, 0.125, 0.7028, 0.1704, 0.7047, 0.1704, 0.7047, 0.125, 0.7028, 0.1616, 0.75, 0.1722, 0.75, 0.4616, 0.9134, 0.4392, 0.9134, 0.4385, 0.9367, 0.4616, 0.9358, 0.4616, 0.9358, 0.4385, 0.9367, 0.4389, 0.9568, 0.4616, 0.9567, 0.4616, 0.9567, 0.4389, 0.9568, 0.4393, 1.0, 0.4616, 1.0, 0.4392, 0.9134, 0.4183, 0.9134, 0.4181, 0.9362, 0.4385, 0.9367, 0.4385, 0.9367, 0.4181, 0.9362, 0.4204, 0.9547, 0.4389, 0.9568, 0.4389, 0.9568, 0.4204, 0.9547, 0.4222, 1.0, 0.4393, 1.0, 0.4183, 0.9134, 0.375, 0.9134, 0.375, 0.9357, 0.4181, 0.9362, 0.4181, 0.9362, 0.375, 0.9357, 0.375, 0.9528, 0.4204, 0.9547, 0.4204, 0.9547, 0.375, 0.9528, 0.4116, 1.0, 0.4222, 1.0, 0.4616, 0.08662, 0.4616, 0.06421, 0.4383, 0.0635, 0.4392, 0.08662, 0.4392, 0.08662, 0.4383, 0.0635, 0.4182, 0.06388, 0.4183, 0.08662, 0.4183, 0.08662, 0.4182, 0.06388, 0.375, 0.06435, 0.375, 0.08662, 0.4616, 0.06421, 0.4616, 0.0433, 0.4388, 0.04315, 0.4383, 0.0635, 0.4383, 0.0635, 0.4388, 0.04315, 0.4203, 0.04536, 0.4182, 0.06388, 0.4182, 0.06388, 0.4203, 0.04536, 0.375, 0.04718, 0.375, 0.06435, 0.4616, 0.0433, 0.4616, 0.0, 0.4393, 0.0, 0.4388, 0.04315, 0.4388, 0.04315, 0.4393, 0.0, 0.4222, 0.0, 0.4203, 0.04536, 0.4203, 0.04536, 0.4222, 0.0, 0.375, 0.03661, 0.375, 0.04718, 0.5384, 0.9134, 0.5384, 0.9358, 0.5617, 0.9365, 0.5608, 0.9134, 0.5608, 0.9134, 0.5617, 0.9365, 0.5818, 0.9361, 0.5817, 0.9134, 0.5817, 0.9134, 0.5818, 0.9361, 0.625, 0.9357, 0.625, 0.9134, 0.5384, 0.9358, 0.5384, 0.9567, 0.5612, 0.9569, 0.5617, 0.9365, 0.5617, 0.9365, 0.5612, 0.9569, 0.5797, 0.9546, 0.5818, 0.9361, 0.5818, 0.9361, 0.5797, 0.9546, 0.625, 0.9528, 0.625, 0.9357, 0.5384, 0.9567, 0.5384, 1.0, 0.5607, 1.0, 0.5612, 0.9569, 0.5612, 0.9569, 0.5607, 1.0, 0.5778, 1.0, 0.5797, 0.9546, 0.5797, 0.9546, 0.5778, 1.0, 0.625, 0.9634, 0.625, 0.9528, 0.7884, 0.6634, 0.7884, 0.6858, 0.8117, 0.6865, 0.8108, 0.6634, 0.8108, 0.6634, 0.8117, 0.6865, 0.8318, 0.6861, 0.8317, 0.6634, 0.8317, 0.6634, 0.8318, 0.6861, 0.875, 0.6857, 0.875, 0.6634, 0.7884, 0.6858, 0.7884, 0.7067, 0.8112, 0.7069, 0.8117, 0.6865, 0.8117, 0.6865, 0.8112, 0.7069, 0.8297, 0.7046, 0.8318, 0.6861, 0.8318, 0.6861, 0.8297, 0.7046, 0.875, 0.7028, 0.875, 0.6857, 0.7884, 0.7067, 0.7884, 0.75, 0.8107, 0.75, 0.8112, 0.7069, 0.8112, 0.7069, 0.8107, 0.75, 0.8278, 0.75, 0.8297, 0.7046, 0.8297, 0.7046, 0.8278, 0.75, 0.875, 0.7134, 0.875, 0.7028, 0.5384, 0.08662, 0.5608, 0.08662, 0.5615, 0.06331, 0.5384, 0.06421, 0.5384, 0.06421, 0.5615, 0.06331, 0.5611, 0.04317, 0.5384, 0.0433, 0.5384, 0.0433, 0.5611, 0.04317, 0.5607, 0.0, 0.5384, 0.0, 0.5608, 0.08662, 0.5817, 0.08662, 0.5819, 0.06375, 0.5615, 0.06331, 0.5615, 0.06331, 0.5819, 0.06375, 0.5796, 0.04534, 0.5611, 0.04317, 0.5611, 0.04317, 0.5796, 0.04534, 0.5778, 0.0, 0.5607, 0.0, 0.5817, 0.08662, 0.625, 0.08662, 0.625, 0.06435, 0.5819, 0.06375, 0.5819, 0.06375, 0.625, 0.06435, 0.625, 0.04718, 0.5796, 0.04534, 0.5796, 0.04534, 0.625, 0.04718, 0.5884, 0.0, 0.5778, 0.0, 0.2884, 0.6634, 0.2884, 0.6858, 0.3117, 0.6865, 0.3108, 0.6634, 0.3108, 0.6634, 0.3117, 0.6865, 0.3318, 0.6861, 0.3317, 0.6634, 0.3317, 0.6634, 0.3318, 0.6861, 0.375, 0.6857, 0.375, 0.6634, 0.2884, 0.6858, 0.2884, 0.7067, 0.3112, 0.7069, 0.3117, 0.6865, 0.3117, 0.6865, 0.3112, 0.7069, 0.3297, 0.7046, 0.3318, 0.6861, 0.3318, 0.6861, 0.3297, 0.7046, 0.375, 0.7028, 0.375, 0.6857, 0.2884, 0.7067, 0.2884, 0.75, 0.3107, 0.75, 0.3112, 0.7069, 0.3112, 0.7069, 0.3107, 0.75, 0.3278, 0.75, 0.3297, 0.7046, 0.3297, 0.7046, 0.3278, 0.75, 0.3872, 0.75, 0.375, 0.7028, 0.4616, 0.6634, 0.4392, 0.6634, 0.4385, 0.6867, 0.4616, 0.6858, 0.4616, 0.6858, 0.4385, 0.6867, 0.4389, 0.7068, 0.4616, 0.7067, 0.4616, 0.7067, 0.4389, 0.7068, 0.4393, 0.75, 0.4616, 0.75, 0.4392, 0.6634, 0.4183, 0.6634, 0.4181, 0.6862, 0.4385, 0.6867, 0.4385, 0.6867, 0.4181, 0.6862, 0.4204, 0.7047, 0.4389, 0.7068, 0.4389, 0.7068, 0.4204, 0.7047, 0.4222, 0.75, 0.4393, 0.75, 0.4183, 0.6634, 0.375, 0.6634, 0.375, 0.6857, 0.4181, 0.6862, 0.4181, 0.6862, 0.375, 0.6857, 0.375, 0.7028, 0.4204, 0.7047, 0.4204, 0.7047, 0.375, 0.7028, 0.3872, 0.75, 0.4222, 0.75, 0.4616, 0.8366, 0.4616, 0.8142, 0.4383, 0.8135, 0.4392, 0.8366, 0.4392, 0.8366, 0.4383, 0.8135, 0.4182, 0.8139, 0.4183, 0.8366, 0.4183, 0.8366, 0.4182, 0.8139, 0.375, 0.8143, 0.375, 0.8366, 0.4616, 0.8142, 0.4616, 0.7933, 0.4388, 0.7931, 0.4383, 0.8135, 0.4383, 0.8135, 0.4388, 0.7931, 0.4203, 0.7954, 0.4182, 0.8139, 0.4182, 0.8139, 0.4203, 0.7954, 0.375, 0.7972, 0.375, 0.8143, 0.4616, 0.7933, 0.4616, 0.75, 0.4393, 0.75, 0.4388, 0.7931, 0.4388, 0.7931, 0.4393, 0.75, 0.4222, 0.75, 0.4203, 0.7954, 0.4203, 0.7954, 0.4222, 0.75, 0.3872, 0.75, 0.375, 0.7972, 0.7116, 0.6634, 0.6892, 0.6634, 0.6885, 0.6867, 0.7116, 0.6858, 0.7116, 0.6858, 0.6885, 0.6867, 0.6889, 0.7068, 0.7116, 0.7067, 0.7116, 0.7067, 0.6889, 0.7068, 0.6893, 0.75, 0.7116, 0.75, 0.6892, 0.6634, 0.6683, 0.6634, 0.6681, 0.6862, 0.6885, 0.6867, 0.6885, 0.6867, 0.6681, 0.6862, 0.6704, 0.7047, 0.6889, 0.7068, 0.6889, 0.7068, 0.6704, 0.7047, 0.6722, 0.75, 0.6893, 0.75, 0.6683, 0.6634, 0.625, 0.6634, 0.625, 0.6857, 0.6681, 0.6862, 0.6681, 0.6862, 0.625, 0.6857, 0.625, 0.7028, 0.6704, 0.7047, 0.6704, 0.7047, 0.625, 0.7028, 0.625, 0.7378, 0.6722, 0.75, 0.5384, 0.8366, 0.5608, 0.8366, 0.5615, 0.8133, 0.5384, 0.8142, 0.5384, 0.8142, 0.5615, 0.8133, 0.5611, 0.7932, 0.5384, 0.7933, 0.5384, 0.7933, 0.5611, 0.7932, 0.5607, 0.75, 0.5384, 0.75, 0.5608, 0.8366, 0.5817, 0.8366, 0.5819, 0.8138, 0.5615, 0.8133, 0.5615, 0.8133, 0.5819, 0.8138, 0.5796, 0.7953, 0.5611, 0.7932, 0.5611, 0.7932, 0.5796, 0.7953, 0.5778, 0.75, 0.5607, 0.75, 0.5817, 0.8366, 0.625, 0.8366, 0.625, 0.8143, 0.5819, 0.8138, 0.5819, 0.8138, 0.625, 0.8143, 0.625, 0.7972, 0.5796, 0.7953, 0.5796, 0.7953, 0.625, 0.7972, 0.625, 0.7378, 0.5778, 0.75, 0.5384, 0.6634, 0.5384, 0.6858, 0.5617, 0.6865, 0.5608, 0.6634, 0.5608, 0.6634, 0.5617, 0.6865, 0.5818, 0.6861, 0.5817, 0.6634, 0.5817, 0.6634, 0.5818, 0.6861, 0.625, 0.6857, 0.625, 0.6634, 0.5384, 0.6858, 0.5384, 0.7067, 0.5612, 0.7069, 0.5617, 0.6865, 0.5617, 0.6865, 0.5612, 0.7069, 0.5797, 0.7046, 0.5818, 0.6861, 0.5818, 0.6861, 0.5797, 0.7046, 0.625, 0.7028, 0.625, 0.6857, 0.5384, 0.7067, 0.5384, 0.75, 0.5607, 0.75, 0.5612, 0.7069, 0.5612, 0.7069, 0.5607, 0.75, 0.5778, 0.75, 0.5797, 0.7046, 0.5797, 0.7046, 0.5778, 0.75, 0.625, 0.7378, 0.625, 0.7028, 0.1892, 0.6634, 0.2116, 0.6634, 0.2116, 0.625, 0.1892, 0.625, 0.1683, 0.6634, 0.1892, 0.6634, 0.1892, 0.625, 0.1683, 0.625, 0.125, 0.6634, 0.1683, 0.6634, 0.1683, 0.625, 0.125, 0.625, 0.4183, 0.08662, 0.375, 0.08662, 0.375, 0.125, 0.4183, 0.125, 0.4392, 0.08662, 0.4183, 0.08662, 0.4183, 0.125, 0.4392, 0.125, 0.4616, 0.08662, 0.4392, 0.08662, 0.4392, 0.125, 0.4616, 0.125, 0.4616, 0.9134, 0.4616, 0.9358, 0.5384, 0.9358, 0.5384, 0.9134, 0.4616, 0.9358, 0.4616, 0.9567, 0.5384, 0.9567, 0.5384, 0.9358, 0.4616, 0.9567, 0.4616, 1.0, 0.5384, 1.0, 0.5384, 0.9567, 0.4616, 0.0, 0.4616, 0.0433, 0.5384, 0.0433, 0.5384, 0.0, 0.4616, 0.0433, 0.4616, 0.06421, 0.5384, 0.06421, 0.5384, 0.0433, 0.4616, 0.06421, 0.4616, 0.08662, 0.5384, 0.08662, 0.5384, 0.06421, 0.7884, 0.6634, 0.8108, 0.6634, 0.8108, 0.625, 0.7884, 0.625, 0.8108, 0.6634, 0.8317, 0.6634, 0.8317, 0.625, 0.8108, 0.625, 0.8317, 0.6634, 0.875, 0.6634, 0.875, 0.625, 0.8317, 0.625, 0.625, 0.08662, 0.5817, 0.08662, 0.5817, 0.125, 0.625, 0.125, 0.5817, 0.125, 0.5817, 0.08662, 0.5608, 0.08662, 0.5608, 0.125, 0.5608, 0.08662, 0.5384, 0.08662, 0.5384, 0.125, 0.5608, 0.125, 0.2884, 0.6634, 0.3108, 0.6634, 0.3108, 0.625, 0.2884, 0.625, 0.3108, 0.6634, 0.3317, 0.6634, 0.3317, 0.625, 0.3294, 0.625, 0.3108, 0.625, 0.3317, 0.6634, 0.375, 0.6634, 0.375, 0.625, 0.3317, 0.625, 0.375, 0.6634, 0.4183, 0.6634, 0.4183, 0.625, 0.375, 0.625, 0.4183, 0.6634, 0.4392, 0.6634, 0.4392, 0.625, 0.4183, 0.625, 0.4392, 0.6634, 0.4616, 0.6634, 0.4616, 0.625, 0.4392, 0.625, 0.6892, 0.6634, 0.7116, 0.6634, 0.7116, 0.625, 0.6892, 0.625, 0.6683, 0.6634, 0.6892, 0.6634, 0.6892, 0.625, 0.6683, 0.625, 0.625, 0.6634, 0.6683, 0.6634, 0.6683, 0.625, 0.625, 0.625, 0.5817, 0.6634, 0.625, 0.6634, 0.625, 0.625, 0.5817, 0.625, 0.5608, 0.6634, 0.5817, 0.6634, 0.5817, 0.625, 0.5608, 0.625, 0.5384, 0.6634, 0.5608, 0.6634, 0.5608, 0.625, 0.5384, 0.625, 0.5384, 0.8366, 0.5384, 0.8142, 0.4616, 0.8142, 0.4616, 0.8366, 0.5384, 0.8142, 0.5384, 0.7933, 0.4616, 0.7933, 0.4616, 0.8142, 0.5384, 0.7933, 0.5384, 0.75, 0.4616, 0.75, 0.4616, 0.7933, 0.5384, 0.75, 0.5384, 0.7067, 0.4616, 0.7067, 0.4616, 0.75, 0.5384, 0.7067, 0.5384, 0.6858, 0.4616, 0.6858, 0.4616, 0.7067, 0.5384, 0.6858, 0.5384, 0.6634, 0.4616, 0.6634, 0.4616, 0.6858, 0.2116, 0.6634, 0.2116, 0.6858, 0.2884, 0.6858, 0.2884, 0.6634, 0.2116, 0.6858, 0.2116, 0.7067, 0.2884, 0.7067, 0.2884, 0.6858, 0.2116, 0.7067, 0.2116, 0.75, 0.2884, 0.75, 0.2884, 0.7067, 0.375, 0.9134, 0.4183, 0.9134, 0.4183, 0.8366, 0.375, 0.8366, 0.4183, 0.9134, 0.4392, 0.9134, 0.4392, 0.8366, 0.4183, 0.8366, 0.4392, 0.9134, 0.4616, 0.9134, 0.4616, 0.8366, 0.4392, 0.8366, 0.7116, 0.6634, 0.7116, 0.6858, 0.7884, 0.6858, 0.7884, 0.6634, 0.7116, 0.6858, 0.7116, 0.7067, 0.7884, 0.7067, 0.7884, 0.6858, 0.7116, 0.7067, 0.7116, 0.75, 0.7884, 0.75, 0.7884, 0.7067, 0.625, 0.8366, 0.5817, 0.8366, 0.5817, 0.9134, 0.625, 0.9134, 0.5817, 0.8366, 0.5608, 0.8366, 0.5608, 0.9134, 0.5817, 0.9134, 0.5608, 0.8366, 0.5384, 0.8366, 0.5384, 0.9134, 0.5608, 0.9134, 0.2116, 0.625, 0.2116, 0.6634, 0.2884, 0.6634, 0.2884, 0.625])
me_cube.materials.append(mat_material)
me_cube.use_mirror_vertex_groups = False
me_cube.update()
me_cube_001 = bpy.data.meshes.new('Cube.001')
me_cube_001.from_pydata([(-0.8232, 0.8232, -1.0), (-1.0, 0.8232, -0.8232), (-0.8232, 1.0, -0.8232), (-0.8909, 0.8232, -0.9865), (-0.9482, 0.8232, -0.9482), (-0.8232, 0.8909, -0.9865), (-0.8926, 0.8926, -0.9703), (-0.9392, 0.889, -0.9392), (-0.9253, 0.9253, -0.9253), (-0.9865, 0.8909, -0.8232), (-0.9482, 0.9482, -0.8232), (-0.9865, 0.8232, -0.8909), (-0.9703, 0.8926, -0.8926), (-0.9392, 0.9392, -0.889), (-0.8232, 0.9865, -0.8909), (-0.8232, 0.9482, -0.9482), (-0.8909, 0.9865, -0.8232), (-0.8926, 0.9703, -0.8926), (-0.889, 0.9392, -0.9392), (-0.8232, 0.8232, 1.0), (-0.8232, 1.0, 0.8232), (-1.0, 0.8232, 0.8232), (-0.8232, 0.8909, 0.9865), (-0.8232, 0.9482, 0.9482), (-0.8909, 0.8232, 0.9865), (-0.8926, 0.8926, 0.9703), (-0.889, 0.9392, 0.9392), (-0.9253, 0.9253, 0.9253), (-0.8909, 0.9865, 0.8232), (-0.9482, 0.9482, 0.8232), (-0.8232, 0.9865, 0.8909), (-0.8926, 0.9703, 0.8926), (-0.9392, 0.9392, 0.889), (-0.9865, 0.8232, 0.8909), (-0.9482, 0.8232, 0.9482), (-0.9865, 0.8909, 0.8232), (-0.9703, 0.8926, 0.8926), (-0.9392, 0.889, 0.9392), (0.8232, 0.8232, -1.0), (0.8232, 1.0, -0.8232), (1.0, 0.8232, -0.8232), (0.8232, 0.8909, -0.9865), (0.8232, 0.9482, -0.9482), (0.8909, 0.8232, -0.9865), (0.8926, 0.8926, -0.9703), (0.889, 0.9392, -0.9392), (0.9253, 0.9253, -0.9253), (0.8909, 0.9865, -0.8232), (0.9482, 0.9482, -0.8232), (0.8232, 0.9865, -0.8909), (0.8926, 0.9703, -0.8926), (0.9392, 0.9392, -0.889), (0.9865, 0.8232, -0.8909), (0.9482, 0.8232, -0.9482), (0.9865, 0.8909, -0.8232), (0.9703, 0.8926, -0.8926), (0.9392, 0.889, -0.9392), (0.8232, 0.8232, 1.0), (1.0, 0.8232, 0.8232), (0.8232, 1.0, 0.8232), (0.8909, 0.8232, 0.9865), (0.9482, 0.8232, 0.9482), (0.8232, 0.8909, 0.9865), (0.8926, 0.8926, 0.9703), (0.9392, 0.889, 0.9392), (0.9253, 0.9253, 0.9253), (0.9865, 0.8909, 0.8232), (0.9482, 0.9482, 0.8232), (0.9865, 0.8232, 0.8909), (0.9703, 0.8926, 0.8926), (0.9392, 0.9392, 0.889), (0.8232, 0.9865, 0.8909), (0.8232, 0.9482, 0.9482), (0.8909, 0.9865, 0.8232), (0.8926, 0.9703, 0.8926), (0.889, 0.9392, 0.9392), (-0.8232, 0.0, -1.0), (-0.8909, 0.0, -0.9865), (-0.9482, 0.0, -0.9482), (-0.9865, 0.0, -0.8909), (-1.0, 0.0, -0.8232), (-0.8232, 0.0, 1.0), (-0.8909, 0.0, 0.9865), (-0.9482, 0.0, 0.9482), (-0.9865, 0.0, 0.8909), (-1.0, 0.0, 0.8232), (0.8232, 0.0, -1.0), (0.8909, 0.0, -0.9865), (0.9482, 0.0, -0.9482), (0.9865, 0.0, -0.8909), (1.0, 0.0, -0.8232), (0.8232, 0.0, 1.0), (0.8909, 0.0, 0.9865), (0.9482, 0.0, 0.9482), (0.9865, 0.0, 0.8909), (1.0, 0.0, 0.8232)], [], [(80, 85, 21, 1), (2, 20, 59, 39), (0, 3, 6, 5), (3, 4, 7, 6), (5, 6, 18, 15), (6, 7, 8, 18), (1, 9, 12, 11), (9, 10, 13, 12), (11, 12, 7, 4), (12, 13, 8, 7), (2, 14, 17, 16), (14, 15, 18, 17), (16, 17, 13, 10), (17, 18, 8, 13), (19, 22, 25, 24), (22, 23, 26, 25), (24, 25, 37, 34), (25, 26, 27, 37), (20, 28, 31, 30), (28, 29, 32, 31), (30, 31, 26, 23), (31, 32, 27, 26), (21, 33, 36, 35), (33, 34, 37, 36), (35, 36, 32, 29), (36, 37, 27, 32), (38, 41, 44, 43), (41, 42, 45, 44), (43, 44, 56, 53), (44, 45, 46, 56), (39, 47, 50, 49), (47, 48, 51, 50), (49, 50, 45, 42), (50, 51, 46, 45), (40, 52, 55, 54), (52, 53, 56, 55), (54, 55, 51, 48), (55, 56, 46, 51), (57, 60, 63, 62), (60, 61, 64, 63), (62, 63, 75, 72), (63, 64, 65, 75), (58, 66, 69, 68), (66, 67, 70, 69), (68, 69, 64, 61), (69, 70, 65, 64), (59, 71, 74, 73), (71, 72, 75, 74), (73, 74, 70, 67), (74, 75, 65, 70), (81, 19, 24, 82), (82, 24, 34, 83), (83, 34, 33, 84), (84, 33, 21, 85), (20, 2, 16, 28), (28, 16, 10, 29), (29, 10, 9, 35), (35, 9, 1, 21), (38, 0, 5, 41), (41, 5, 15, 42), (42, 15, 14, 49), (49, 14, 2, 39), (19, 57, 62, 22), (22, 62, 72, 23), (23, 72, 71, 30), (30, 71, 59, 20), (58, 40, 54, 66), (66, 54, 48, 67), (67, 48, 47, 73), (73, 47, 39, 59), (86, 38, 43, 87), (87, 43, 53, 88), (88, 53, 52, 89), (89, 52, 40, 90), (0, 38, 86, 76), (68, 94, 95, 58), (61, 93, 94, 68), (60, 92, 93, 61), (57, 91, 92, 60), (11, 79, 80, 1), (4, 78, 79, 11), (3, 77, 78, 4), (0, 76, 77, 3), (57, 19, 81, 91), (40, 58, 95, 90)])
me_cube_001.polygons.foreach_set('use_smooth', [True] * 85)
_uv = me_cube_001.uv_layers.new(name='UVMap')
_uv.uv.foreach_set('vector', [0.3971, 0.125, 0.6029, 0.125, 0.6029, 0.2279, 0.3971, 0.2279, 0.3971, 0.2721, 0.6029, 0.2721, 0.6029, 0.4779, 0.3971, 0.4779, 0.1471, 0.5221, 0.1386, 0.5221, 0.1384, 0.5134, 0.1471, 0.5136, 0.1386, 0.5221, 0.125, 0.5221, 0.125, 0.5139, 0.1384, 0.5134, 0.1471, 0.5136, 0.1384, 0.5134, 0.1389, 0.5, 0.1471, 0.5, 0.1384, 0.5134, 0.125, 0.5139, 0.125, 0.5093, 0.1389, 0.5, 0.3971, 0.2279, 0.3971, 0.2364, 0.3884, 0.2366, 0.3886, 0.2279, 0.3971, 0.2364, 0.3971, 0.25, 0.3889, 0.25, 0.3884, 0.2366, 0.3886, 0.2279, 0.3884, 0.2366, 0.375, 0.2361, 0.375, 0.2279, 0.3884, 0.2366, 0.3889, 0.25, 0.3843, 0.25, 0.375, 0.2361, 0.3971, 0.2721, 0.3886, 0.2721, 0.3884, 0.2634, 0.3971, 0.2636, 0.3886, 0.2721, 0.375, 0.2721, 0.375, 0.2639, 0.3884, 0.2634, 0.3971, 0.2636, 0.3884, 0.2634, 0.3889, 0.25, 0.3971, 0.25, 0.3884, 0.2634, 0.375, 0.2639, 0.375, 0.2593, 0.3889, 0.25, 0.8529, 0.5221, 0.8529, 0.5136, 0.8616, 0.5134, 0.8614, 0.5221, 0.8529, 0.5136, 0.8529, 0.5, 0.8611, 0.5, 0.8616, 0.5134, 0.8614, 0.5221, 0.8616, 0.5134, 0.875, 0.5139, 0.875, 0.5221, 0.8616, 0.5134, 0.8611, 0.5, 0.8657, 0.5, 0.875, 0.5139, 0.6029, 0.2721, 0.6029, 0.2636, 0.6116, 0.2634, 0.6114, 0.2721, 0.6029, 0.2636, 0.6029, 0.25, 0.6111, 0.25, 0.6116, 0.2634, 0.6114, 0.2721, 0.6116, 0.2634, 0.625, 0.2639, 0.625, 0.2721, 0.6116, 0.2634, 0.6111, 0.25, 0.6157, 0.25, 0.625, 0.2639, 0.6029, 0.2279, 0.6114, 0.2279, 0.6116, 0.2366, 0.6029, 0.2364, 0.6114, 0.2279, 0.625, 0.2279, 0.625, 0.2361, 0.6116, 0.2366, 0.6029, 0.2364, 0.6116, 0.2366, 0.6111, 0.25, 0.6029, 0.25, 0.6116, 0.2366, 0.625, 0.2361, 0.625, 0.2407, 0.6111, 0.25, 0.3529, 0.5221, 0.3529, 0.5136, 0.3616, 0.5134, 0.3614, 0.5221, 0.3529, 0.5136, 0.3529, 0.5, 0.3611, 0.5, 0.3616, 0.5134, 0.3614, 0.5221, 0.3616, 0.5134, 0.375, 0.5139, 0.375, 0.5221, 0.3616, 0.5134, 0.3611, 0.5, 0.375, 0.5031, 0.375, 0.5139, 0.3971, 0.4779, 0.3971, 0.4864, 0.3884, 0.4866, 0.3886, 0.4779, 0.3971, 0.4864, 0.3971, 0.5, 0.3889, 0.5, 0.3884, 0.4866, 0.3886, 0.4779, 0.3884, 0.4866, 0.375, 0.4861, 0.375, 0.4779, 0.3884, 0.4866, 0.3889, 0.5, 0.375, 0.5031, 0.375, 0.4861, 0.3971, 0.5221, 0.3886, 0.5221, 0.3884, 0.5134, 0.3971, 0.5136, 0.3886, 0.5221, 0.375, 0.5221, 0.375, 0.5139, 0.3884, 0.5134, 0.3971, 0.5136, 0.3884, 0.5134, 0.3889, 0.5, 0.3971, 0.5, 0.3884, 0.5134, 0.375, 0.5139, 0.375, 0.5031, 0.3889, 0.5, 0.6471, 0.5221, 0.6386, 0.5221, 0.6384, 0.5134, 0.6471, 0.5136, 0.6386, 0.5221, 0.625, 0.5221, 0.625, 0.5139, 0.6384, 0.5134, 0.6471, 0.5136, 0.6384, 0.5134, 0.6389, 0.5, 0.6471, 0.5, 0.6384, 0.5134, 0.625, 0.5139, 0.6219, 0.5, 0.6389, 0.5, 0.6029, 0.5221, 0.6029, 0.5136, 0.6116, 0.5134, 0.6114, 0.5221, 0.6029, 0.5136, 0.6029, 0.5, 0.6111, 0.5, 0.6116, 0.5134, 0.6114, 0.5221, 0.6116, 0.5134, 0.625, 0.5139, 0.625, 0.5221, 0.6116, 0.5134, 0.6111, 0.5, 0.6219, 0.5, 0.625, 0.5139, 0.6029, 0.4779, 0.6114, 0.4779, 0.6116, 0.4866, 0.6029, 0.4864, 0.6114, 0.4779, 0.625, 0.4779, 0.625, 0.4861, 0.6116, 0.4866, 0.6029, 0.4864, 0.6116, 0.4866, 0.6111, 0.5, 0.6029, 0.5, 0.6116, 0.4866, 0.625, 0.4861, 0.6219, 0.5, 0.6111, 0.5, 0.8529, 0.625, 0.8529, 0.5221, 0.8614, 0.5221, 0.8614, 0.625, 0.8614, 0.625, 0.8614, 0.5221, 0.875, 0.5221, 0.875, 0.625, 0.625, 0.125, 0.625, 0.2279, 0.6114, 0.2279, 0.6114, 0.125, 0.6114, 0.125, 0.6114, 0.2279, 0.6029, 0.2279, 0.6029, 0.125, 0.6029, 0.2721, 0.3971, 0.2721, 0.3971, 0.2636, 0.6029, 0.2636, 0.6029, 0.2636, 0.3971, 0.2636, 0.3971, 0.25, 0.6029, 0.25, 0.6029, 0.25, 0.3971, 0.25, 0.3971, 0.2364, 0.6029, 0.2364, 0.6029, 0.2364, 0.3971, 0.2364, 0.3971, 0.2279, 0.6029, 0.2279, 0.3529, 0.5221, 0.1471, 0.5221, 0.1471, 0.5136, 0.3529, 0.5136, 0.3529, 0.5136, 0.1471, 0.5136, 0.1471, 0.5, 0.3529, 0.5, 0.375, 0.4779, 0.375, 0.2721, 0.3886, 0.2721, 0.3886, 0.4779, 0.3886, 0.4779, 0.3886, 0.2721, 0.3971, 0.2721, 0.3971, 0.4779, 0.8529, 0.5221, 0.6471, 0.5221, 0.6471, 0.5136, 0.8529, 0.5136, 0.8529, 0.5136, 0.6471, 0.5136, 0.6471, 0.5, 0.8529, 0.5, 0.625, 0.2721, 0.625, 0.4779, 0.6114, 0.4779, 0.6114, 0.2721, 0.6114, 0.2721, 0.6114, 0.4779, 0.6029, 0.4779, 0.6029, 0.2721, 0.6029, 0.5221, 0.3971, 0.5221, 0.3971, 0.5136, 0.6029, 0.5136, 0.6029, 0.5136, 0.3971, 0.5136, 0.3971, 0.5, 0.6029, 0.5, 0.6029, 0.5, 0.3971, 0.5, 0.3971, 0.4864, 0.6029, 0.4864, 0.6029, 0.4864, 0.3971, 0.4864, 0.3971, 0.4779, 0.6029, 0.4779, 0.3529, 0.625, 0.3529, 0.5221, 0.3614, 0.5221, 0.3614, 0.625, 0.3614, 0.625, 0.3614, 0.5221, 0.375, 0.5221, 0.375, 0.625, 0.375, 0.625, 0.375, 0.5221, 0.3886, 0.5221, 0.3886, 0.625, 0.3886, 0.625, 0.3886, 0.5221, 0.3971, 0.5221, 0.3971, 0.625, 0.1471, 0.5221, 0.3529, 0.5221, 0.3529, 0.625, 0.1471, 0.625, 0.6114, 0.5221, 0.6114, 0.625, 0.6029, 0.625, 0.6029, 0.5221, 0.625, 0.5221, 0.625, 0.625, 0.6114, 0.625, 0.6114, 0.5221, 0.6386, 0.5221, 0.6386, 0.625, 0.625, 0.625, 0.625, 0.5221, 0.6471, 0.5221, 0.6471, 0.625, 0.6386, 0.625, 0.6386, 0.5221, 0.3886, 0.2279, 0.3886, 0.125, 0.3971, 0.125, 0.3971, 0.2279, 0.375, 0.2279, 0.375, 0.125, 0.3886, 0.125, 0.3886, 0.2279, 0.1386, 0.5221, 0.1386, 0.625, 0.125, 0.625, 0.125, 0.5221, 0.1471, 0.5221, 0.1471, 0.625, 0.1386, 0.625, 0.1386, 0.5221, 0.6471, 0.5221, 0.8529, 0.5221, 0.8529, 0.625, 0.6471, 0.625, 0.3971, 0.5221, 0.6029, 0.5221, 0.6029, 0.625, 0.3971, 0.625])
me_cube_001.update()
me_cube_002 = bpy.data.meshes.new('Cube.002')
me_cube_002.from_pydata([(0.307, -0.307, -1.0), (1.0, -0.307, -0.307), (0.307, -1.0, -0.307), (0.4863, -0.307, -0.9764), (0.6536, -0.307, -0.9071), (0.797, -0.307, -0.797), (0.307, -0.4863, -0.9764), (0.4935, -0.492, -0.9483), (0.6546, -0.4889, -0.8782), (0.7803, -0.4852, -0.7808), (0.307, -0.6536, -0.9071), (0.49, -0.6548, -0.8778), (0.6373, -0.6371, -0.8191), (0.7433, -0.6226, -0.7433), (0.7071, -0.7071, -0.7071), (0.9764, -0.4863, -0.307), (0.9071, -0.6536, -0.307), (0.797, -0.797, -0.307), (0.9764, -0.307, -0.4863), (0.9483, -0.4935, -0.492), (0.8782, -0.6546, -0.4889), (0.7808, -0.7803, -0.4852), (0.9071, -0.307, -0.6536), (0.8778, -0.49, -0.6548), (0.8191, -0.6373, -0.6371), (0.7433, -0.7433, -0.6226), (0.307, -0.9764, -0.4863), (0.307, -0.9071, -0.6536), (0.307, -0.797, -0.797), (0.4863, -0.9764, -0.307), (0.492, -0.9483, -0.4935), (0.4889, -0.8782, -0.6546), (0.4852, -0.7808, -0.7803), (0.6536, -0.9071, -0.307), (0.6548, -0.8778, -0.49), (0.6371, -0.8191, -0.6373), (0.6226, -0.7433, -0.7433), (0.307, -0.307, 1.0), (0.307, -1.0, 0.307), (1.0, -0.307, 0.307), (0.307, -0.4863, 0.9764), (0.307, -0.6536, 0.9071), (0.307, -0.797, 0.797), (0.4863, -0.307, 0.9764), (0.492, -0.4935, 0.9483), (0.4889, -0.6546, 0.8782), (0.4852, -0.7803, 0.7808), (0.6536, -0.307, 0.9071), (0.6548, -0.49, 0.8778), (0.6371, -0.6373, 0.8191), (0.6226, -0.7433, 0.7433), (0.7071, -0.7071, 0.7071), (0.4863, -0.9764, 0.307), (0.6536, -0.9071, 0.307), (0.797, -0.797, 0.307), (0.307, -0.9764, 0.4863), (0.4935, -0.9483, 0.492), (0.6546, -0.8782, 0.4889), (0.7803, -0.7808, 0.4852), (0.307, -0.9071, 0.6536), (0.49, -0.8778, 0.6548), (0.6373, -0.8191, 0.6371), (0.7433, -0.7433, 0.6226), (0.9764, -0.307, 0.4863), (0.9071, -0.307, 0.6536), (0.797, -0.307, 0.797), (0.9764, -0.4863, 0.307), (0.9483, -0.492, 0.4935), (0.8782, -0.4889, 0.6546), (0.7808, -0.4852, 0.7803), (0.9071, -0.6536, 0.307), (0.8778, -0.6548, 0.49), (0.8191, -0.6371, 0.6373), (0.7433, -0.6226, 0.7433), (0.307, 0.307, -1.0), (0.307, 1.0, -0.307), (1.0, 0.307, -0.307), (0.307, 0.4863, -0.9764), (0.307, 0.6536, -0.9071), (0.307, 0.797, -0.797), (0.4863, 0.307, -0.9764), (0.492, 0.4935, -0.9483), (0.4889, 0.6546, -0.8782), (0.4852, 0.7803, -0.7808), (0.6536, 0.307, -0.9071), (0.6548, 0.49, -0.8778), (0.6371, 0.6373, -0.8191), (0.6226, 0.7433, -0.7433), (0.7071, 0.7071, -0.7071), (0.4863, 0.9764, -0.307), (0.6536, 0.9071, -0.307), (0.797, 0.797, -0.307), (0.307, 0.9764, -0.4863), (0.4935, 0.9483, -0.492), (0.6546, 0.8782, -0.4889), (0.7803, 0.7808, -0.4852), (0.307, 0.9071, -0.6536), (0.49, 0.8778, -0.6548), (0.6373, 0.8191, -0.6371), (0.7433, 0.7433, -0.6226), (0.9764, 0.307, -0.4863), (0.9071, 0.307, -0.6536), (0.797, 0.307, -0.797), (0.9764, 0.4863, -0.307), (0.9483, 0.492, -0.4935), (0.8782, 0.4889, -0.6546), (0.7808, 0.4852, -0.7803), (0.9071, 0.6536, -0.307), (0.8778, 0.6548, -0.49), (0.8191, 0.6371, -0.6373), (0.7433, 0.6226, -0.7433), (0.307, 0.307, 1.0), (1.0, 0.307, 0.307), (0.307, 1.0, 0.307), (0.4863, 0.307, 0.9764), (0.6536, 0.307, 0.9071), (0.797, 0.307, 0.797), (0.307, 0.4863, 0.9764), (0.4935, 0.492, 0.9483), (0.6546, 0.4889, 0.8782), (0.7803, 0.4852, 0.7808), (0.307, 0.6536, 0.9071), (0.49, 0.6548, 0.8778), (0.6373, 0.6371, 0.8191), (0.7433, 0.6226, 0.7433), (0.7071, 0.7071, 0.7071), (0.9764, 0.4863, 0.307), (0.9071, 0.6536, 0.307), (0.797, 0.797, 0.307), (0.9764, 0.307, 0.4863), (0.9483, 0.4935, 0.492), (0.8782, 0.6546, 0.4889), (0.7808, 0.7803, 0.4852), (0.9071, 0.307, 0.6536), (0.8778, 0.49, 0.6548), (0.8191, 0.6373, 0.6371), (0.7433, 0.7433, 0.6226), (0.307, 0.9764, 0.4863), (0.307, 0.9071, 0.6536), (0.307, 0.797, 0.797), (0.4863, 0.9764, 0.307), (0.492, 0.9483, 0.4935), (0.4889, 0.8782, 0.6546), (0.4852, 0.7808, 0.7803), (0.6536, 0.9071, 0.307), (0.6548, 0.8778, 0.49), (0.6371, 0.8191, 0.6373), (0.6226, 0.7433, 0.7433), (0.0, 0.307, -1.0), (2.98e-08, 0.4863, -0.9764), (2.98e-08, 0.6536, -0.9071), (2.98e-08, 0.797, -0.797), (2.98e-08, 0.9071, -0.6536), (2.98e-08, 0.9764, -0.4863), (0.0, 1.0, -0.307), (0.0, 0.307, 1.0), (-2.98e-08, 0.4863, 0.9764), (-2.98e-08, 0.6536, 0.9071), (-2.98e-08, 0.797, 0.797), (-2.98e-08, 0.9071, 0.6536), (-2.98e-08, 0.9764, 0.4863), (0.0, 1.0, 0.307), (0.0, -0.307, -1.0), (-2.98e-08, -0.4863, -0.9764), (-2.98e-08, -0.6536, -0.9071), (-2.98e-08, -0.797, -0.797), (-2.98e-08, -0.9071, -0.6536), (-2.98e-08, -0.9764, -0.4863), (0.0, -1.0, -0.307), (0.0, -0.307, 1.0), (0.0, -0.4863, 0.9764), (0.0, -0.6536, 0.9071), (0.0, -0.797, 0.797), (0.0, -0.9071, 0.6536), (0.0, -0.9764, 0.4863), (0.0, -1.0, 0.307)], [], [(76, 112, 39, 1), (154, 161, 113, 75), (0, 3, 7, 6), (3, 4, 8, 7), (4, 5, 9, 8), (6, 7, 11, 10), (7, 8, 12, 11), (8, 9, 13, 12), (10, 11, 32, 28), (11, 12, 36, 32), (12, 13, 14, 36), (1, 15, 19, 18), (15, 16, 20, 19), (16, 17, 21, 20), (18, 19, 23, 22), (19, 20, 24, 23), (20, 21, 25, 24), (22, 23, 9, 5), (23, 24, 13, 9), (24, 25, 14, 13), (2, 26, 30, 29), (26, 27, 31, 30), (27, 28, 32, 31), (29, 30, 34, 33), (30, 31, 35, 34), (31, 32, 36, 35), (33, 34, 21, 17), (34, 35, 25, 21), (35, 36, 14, 25), (37, 40, 44, 43), (40, 41, 45, 44), (41, 42, 46, 45), (43, 44, 48, 47), (44, 45, 49, 48), (45, 46, 50, 49), (47, 48, 69, 65), (48, 49, 73, 69), (49, 50, 51, 73), (38, 52, 56, 55), (52, 53, 57, 56), (53, 54, 58, 57), (55, 56, 60, 59), (56, 57, 61, 60), (57, 58, 62, 61), (59, 60, 46, 42), (60, 61, 50, 46), (61, 62, 51, 50), (39, 63, 67, 66), (63, 64, 68, 67), (64, 65, 69, 68), (66, 67, 71, 70), (67, 68, 72, 71), (68, 69, 73, 72), (70, 71, 58, 54), (71, 72, 62, 58), (72, 73, 51, 62), (74, 77, 81, 80), (77, 78, 82, 81), (78, 79, 83, 82), (80, 81, 85, 84), (81, 82, 86, 85), (82, 83, 87, 86), (84, 85, 106, 102), (85, 86, 110, 106), (86, 87, 88, 110), (75, 89, 93, 92), (89, 90, 94, 93), (90, 91, 95, 94), (92, 93, 97, 96), (93, 94, 98, 97), (94, 95, 99, 98), (96, 97, 83, 79), (97, 98, 87, 83), (98, 99, 88, 87), (76, 100, 104, 103), (100, 101, 105, 104), (101, 102, 106, 105), (103, 104, 108, 107), (104, 105, 109, 108), (105, 106, 110, 109), (107, 108, 95, 91), (108, 109, 99, 95), (109, 110, 88, 99), (111, 114, 118, 117), (114, 115, 119, 118), (115, 116, 120, 119), (117, 118, 122, 121), (118, 119, 123, 122), (119, 120, 124, 123), (121, 122, 143, 139), (122, 123, 147, 143), (123, 124, 125, 147), (112, 126, 130, 129), (126, 127, 131, 130), (127, 128, 132, 131), (129, 130, 134, 133), (130, 131, 135, 134), (131, 132, 136, 135), (133, 134, 120, 116), (134, 135, 124, 120), (135, 136, 125, 124), (113, 137, 141, 140), (137, 138, 142, 141), (138, 139, 143, 142), (140, 141, 145, 144), (141, 142, 146, 145), (142, 143, 147, 146), (144, 145, 132, 128), (145, 146, 136, 132), (146, 147, 125, 136), (155, 111, 117, 156), (156, 117, 121, 157), (157, 121, 139, 158), (158, 139, 138, 159), (159, 138, 137, 160), (160, 137, 113, 161), (112, 76, 103, 126), (126, 103, 107, 127), (127, 107, 91, 128), (128, 91, 90, 144), (144, 90, 89, 140), (140, 89, 75, 113), (0, 74, 80, 3), (3, 80, 84, 4), (4, 84, 102, 5), (5, 102, 101, 22), (22, 101, 100, 18), (18, 100, 76, 1), (111, 37, 43, 114), (114, 43, 47, 115), (115, 47, 65, 116), (116, 65, 64, 133), (133, 64, 63, 129), (129, 63, 39, 112), (38, 2, 29, 52), (52, 29, 33, 53), (53, 33, 17, 54), (54, 17, 16, 70), (70, 16, 15, 66), (66, 15, 1, 39), (162, 0, 6, 163), (163, 6, 10, 164), (164, 10, 28, 165), (165, 28, 27, 166), (166, 27, 26, 167), (167, 26, 2, 168), (148, 74, 0, 162), (55, 174, 175, 38), (59, 173, 174, 55), (42, 172, 173, 59), (41, 171, 172, 42), (40, 170, 171, 41), (37, 169, 170, 40), (92, 153, 154, 75), (96, 152, 153, 92), (79, 151, 152, 96), (78, 150, 151, 79), (77, 149, 150, 78), (74, 148, 149, 77), (162, 163, 164, 165, 166, 167, 168, 175, 174, 173, 172, 171, 170, 169, 155, 156, 157, 158, 159, 160, 161, 154, 153, 152, 151, 150, 149, 148), (111, 155, 169, 37), (2, 38, 175, 168)])
me_cube_002.polygons.foreach_set('use_smooth', [True] * 162)
_uv = me_cube_002.uv_layers.new(name='UVMap')
_uv.uv.foreach_set('vector', [0.4616, 0.5866, 0.5384, 0.5866, 0.5384, 0.6634, 0.4616, 0.6634, 0.4616, 0.375, 0.5384, 0.375, 0.5384, 0.4134, 0.4616, 0.4134, 0.2884, 0.6634, 0.3108, 0.6634, 0.3117, 0.6865, 0.2884, 0.6858, 0.3108, 0.6634, 0.3317, 0.6634, 0.3318, 0.6861, 0.3117, 0.6865, 0.3317, 0.6634, 0.375, 0.6634, 0.375, 0.6857, 0.3318, 0.6861, 0.2884, 0.6858, 0.3117, 0.6865, 0.3112, 0.7069, 0.2884, 0.7067, 0.3117, 0.6865, 0.3318, 0.6861, 0.3297, 0.7046, 0.3112, 0.7069, 0.3318, 0.6861, 0.375, 0.6857, 0.375, 0.7028, 0.3297, 0.7046, 0.2884, 0.7067, 0.3112, 0.7069, 0.3107, 0.75, 0.2884, 0.75, 0.3112, 0.7069, 0.3297, 0.7046, 0.3278, 0.75, 0.3107, 0.75, 0.3297, 0.7046, 0.375, 0.7028, 0.3872, 0.75, 0.3278, 0.75, 0.4616, 0.6634, 0.4616, 0.6858, 0.4385, 0.6867, 0.4392, 0.6634, 0.4616, 0.6858, 0.4616, 0.7067, 0.4389, 0.7068, 0.4385, 0.6867, 0.4616, 0.7067, 0.4616, 0.75, 0.4393, 0.75, 0.4389, 0.7068, 0.4392, 0.6634, 0.4385, 0.6867, 0.4181, 0.6862, 0.4183, 0.6634, 0.4385, 0.6867, 0.4389, 0.7068, 0.4204, 0.7047, 0.4181, 0.6862, 0.4389, 0.7068, 0.4393, 0.75, 0.4222, 0.75, 0.4204, 0.7047, 0.4183, 0.6634, 0.4181, 0.6862, 0.375, 0.6857, 0.375, 0.6634, 0.4181, 0.6862, 0.4204, 0.7047, 0.375, 0.7028, 0.375, 0.6857, 0.4204, 0.7047, 0.4222, 0.75, 0.3872, 0.75, 0.375, 0.7028, 0.4616, 0.8366, 0.4392, 0.8366, 0.4383, 0.8135, 0.4616, 0.8142, 0.4392, 0.8366, 0.4183, 0.8366, 0.4182, 0.8139, 0.4383, 0.8135, 0.4183, 0.8366, 0.375, 0.8366, 0.375, 0.8143, 0.4182, 0.8139, 0.4616, 0.8142, 0.4383, 0.8135, 0.4388, 0.7931, 0.4616, 0.7933, 0.4383, 0.8135, 0.4182, 0.8139, 0.4203, 0.7954, 0.4388, 0.7931, 0.4182, 0.8139, 0.375, 0.8143, 0.375, 0.7972, 0.4203, 0.7954, 0.4616, 0.7933, 0.4388, 0.7931, 0.4393, 0.75, 0.4616, 0.75, 0.4388, 0.7931, 0.4203, 0.7954, 0.4222, 0.75, 0.4393, 0.75, 0.4203, 0.7954, 0.375, 0.7972, 0.3872, 0.75, 0.4222, 0.75, 0.7116, 0.6634, 0.7116, 0.6858, 0.6885, 0.6867, 0.6892, 0.6634, 0.7116, 0.6858, 0.7116, 0.7067, 0.6889, 0.7068, 0.6885, 0.6867, 0.7116, 0.7067, 0.7116, 0.75, 0.6893, 0.75, 0.6889, 0.7068, 0.6892, 0.6634, 0.6885, 0.6867, 0.6681, 0.6862, 0.6683, 0.6634, 0.6885, 0.6867, 0.6889, 0.7068, 0.6704, 0.7047, 0.6681, 0.6862, 0.6889, 0.7068, 0.6893, 0.75, 0.6722, 0.75, 0.6704, 0.7047, 0.6683, 0.6634, 0.6681, 0.6862, 0.625, 0.6857, 0.625, 0.6634, 0.6681, 0.6862, 0.6704, 0.7047, 0.625, 0.7028, 0.625, 0.6857, 0.6704, 0.7047, 0.6722, 0.75, 0.625, 0.7378, 0.625, 0.7028, 0.5384, 0.8366, 0.5384, 0.8142, 0.5615, 0.8133, 0.5608, 0.8366, 0.5384, 0.8142, 0.5384, 0.7933, 0.5611, 0.7932, 0.5615, 0.8133, 0.5384, 0.7933, 0.5384, 0.75, 0.5607, 0.75, 0.5611, 0.7932, 0.5608, 0.8366, 0.5615, 0.8133, 0.5819, 0.8138, 0.5817, 0.8366, 0.5615, 0.8133, 0.5611, 0.7932, 0.5796, 0.7953, 0.5819, 0.8138, 0.5611, 0.7932, 0.5607, 0.75, 0.5778, 0.75, 0.5796, 0.7953, 0.5817, 0.8366, 0.5819, 0.8138, 0.625, 0.8143, 0.625, 0.8366, 0.5819, 0.8138, 0.5796, 0.7953, 0.625, 0.7972, 0.625, 0.8143, 0.5796, 0.7953, 0.5778, 0.75, 0.625, 0.7378, 0.625, 0.7972, 0.5384, 0.6634, 0.5608, 0.6634, 0.5617, 0.6865, 0.5384, 0.6858, 0.5608, 0.6634, 0.5817, 0.6634, 0.5818, 0.6861, 0.5617, 0.6865, 0.5817, 0.6634, 0.625, 0.6634, 0.625, 0.6857, 0.5818, 0.6861, 0.5384, 0.6858, 0.5617, 0.6865, 0.5612, 0.7069, 0.5384, 0.7067, 0.5617, 0.6865, 0.5818, 0.6861, 0.5797, 0.7046, 0.5612, 0.7069, 0.5818, 0.6861, 0.625, 0.6857, 0.625, 0.7028, 0.5797, 0.7046, 0.5384, 0.7067, 0.5612, 0.7069, 0.5607, 0.75, 0.5384, 0.75, 0.5612, 0.7069, 0.5797, 0.7046, 0.5778, 0.75, 0.5607, 0.75, 0.5797, 0.7046, 0.625, 0.7028, 0.625, 0.7378, 0.5778, 0.75, 0.2884, 0.5866, 0.2884, 0.5642, 0.3115, 0.5633, 0.3108, 0.5866, 0.2884, 0.5642, 0.2884, 0.5433, 0.3111, 0.5432, 0.3115, 0.5633, 0.2884, 0.5433, 0.2884, 0.5, 0.3107, 0.5, 0.3111, 0.5432, 0.3108, 0.5866, 0.3115, 0.5633, 0.3319, 0.5638, 0.3317, 0.5866, 0.3115, 0.5633, 0.3111, 0.5432, 0.3296, 0.5453, 0.3319, 0.5638, 0.3111, 0.5432, 0.3107, 0.5, 0.3278, 0.5, 0.3296, 0.5453, 0.3317, 0.5866, 0.3319, 0.5638, 0.375, 0.5643, 0.375, 0.5866, 0.3319, 0.5638, 0.3296, 0.5453, 0.375, 0.5472, 0.375, 0.5643, 0.3296, 0.5453, 0.3278, 0.5, 0.375, 0.5122, 0.375, 0.5472, 0.4616, 0.4134, 0.4616, 0.4358, 0.4385, 0.4367, 0.4392, 0.4134, 0.4616, 0.4358, 0.4616, 0.4567, 0.4389, 0.4568, 0.4385, 0.4367, 0.4616, 0.4567, 0.4616, 0.5, 0.4393, 0.5, 0.4389, 0.4568, 0.4392, 0.4134, 0.4385, 0.4367, 0.4181, 0.4362, 0.4183, 0.4134, 0.4385, 0.4367, 0.4389, 0.4568, 0.4204, 0.4547, 0.4181, 0.4362, 0.4389, 0.4568, 0.4393, 0.5, 0.4222, 0.5, 0.4204, 0.4547, 0.4183, 0.4134, 0.4181, 0.4362, 0.375, 0.4357, 0.375, 0.4134, 0.4181, 0.4362, 0.4204, 0.4547, 0.375, 0.4528, 0.375, 0.4357, 0.4204, 0.4547, 0.4222, 0.5, 0.375, 0.5122, 0.375, 0.4528, 0.4616, 0.5866, 0.4392, 0.5866, 0.4383, 0.5635, 0.4616, 0.5642, 0.4392, 0.5866, 0.4183, 0.5866, 0.4182, 0.5639, 0.4383, 0.5635, 0.4183, 0.5866, 0.375, 0.5866, 0.375, 0.5643, 0.4182, 0.5639, 0.4616, 0.5642, 0.4383, 0.5635, 0.4388, 0.5431, 0.4616, 0.5433, 0.4383, 0.5635, 0.4182, 0.5639, 0.4203, 0.5454, 0.4388, 0.5431, 0.4182, 0.5639, 0.375, 0.5643, 0.375, 0.5472, 0.4203, 0.5454, 0.4616, 0.5433, 0.4388, 0.5431, 0.4393, 0.5, 0.4616, 0.5, 0.4388, 0.5431, 0.4203, 0.5454, 0.4222, 0.5, 0.4393, 0.5, 0.4203, 0.5454, 0.375, 0.5472, 0.375, 0.5122, 0.4222, 0.5, 0.7116, 0.5866, 0.6892, 0.5866, 0.6883, 0.5635, 0.7116, 0.5642, 0.6892, 0.5866, 0.6683, 0.5866, 0.6682, 0.5639, 0.6883, 0.5635, 0.6683, 0.5866, 0.625, 0.5866, 0.625, 0.5643, 0.6682, 0.5639, 0.7116, 0.5642, 0.6883, 0.5635, 0.6888, 0.5431, 0.7116, 0.5433, 0.6883, 0.5635, 0.6682, 0.5639, 0.6703, 0.5454, 0.6888, 0.5431, 0.6682, 0.5639, 0.625, 0.5643, 0.625, 0.5472, 0.6703, 0.5454, 0.7116, 0.5433, 0.6888, 0.5431, 0.6893, 0.5, 0.7116, 0.5, 0.6888, 0.5431, 0.6703, 0.5454, 0.6722, 0.5, 0.6893, 0.5, 0.6703, 0.5454, 0.625, 0.5472, 0.6128, 0.5, 0.6722, 0.5, 0.5384, 0.5866, 0.5384, 0.5642, 0.5615, 0.5633, 0.5608, 0.5866, 0.5384, 0.5642, 0.5384, 0.5433, 0.5611, 0.5432, 0.5615, 0.5633, 0.5384, 0.5433, 0.5384, 0.5, 0.5607, 0.5, 0.5611, 0.5432, 0.5608, 0.5866, 0.5615, 0.5633, 0.5819, 0.5638, 0.5817, 0.5866, 0.5615, 0.5633, 0.5611, 0.5432, 0.5796, 0.5453, 0.5819, 0.5638, 0.5611, 0.5432, 0.5607, 0.5, 0.5778, 0.5, 0.5796, 0.5453, 0.5817, 0.5866, 0.5819, 0.5638, 0.625, 0.5643, 0.625, 0.5866, 0.5819, 0.5638, 0.5796, 0.5453, 0.625, 0.5472, 0.625, 0.5643, 0.5796, 0.5453, 0.5778, 0.5, 0.6128, 0.5, 0.625, 0.5472, 0.5384, 0.4134, 0.5608, 0.4134, 0.5617, 0.4365, 0.5384, 0.4358, 0.5608, 0.4134, 0.5817, 0.4134, 0.5818, 0.4361, 0.5617, 0.4365, 0.5817, 0.4134, 0.625, 0.4134, 0.625, 0.4357, 0.5818, 0.4361, 0.5384, 0.4358, 0.5617, 0.4365, 0.5612, 0.4569, 0.5384, 0.4567, 0.5617, 0.4365, 0.5818, 0.4361, 0.5797, 0.4546, 0.5612, 0.4569, 0.5818, 0.4361, 0.625, 0.4357, 0.625, 0.4528, 0.5797, 0.4546, 0.5384, 0.4567, 0.5612, 0.4569, 0.5607, 0.5, 0.5384, 0.5, 0.5612, 0.4569, 0.5797, 0.4546, 0.5778, 0.5, 0.5607, 0.5, 0.5797, 0.4546, 0.625, 0.4528, 0.6128, 0.5, 0.5778, 0.5, 0.75, 0.5866, 0.7116, 0.5866, 0.7116, 0.5642, 0.75, 0.5642, 0.75, 0.5642, 0.7116, 0.5642, 0.7116, 0.5433, 0.75, 0.5433, 0.75, 0.5433, 0.7116, 0.5433, 0.7116, 0.5, 0.75, 0.5, 0.625, 0.375, 0.625, 0.4134, 0.5817, 0.4134, 0.5817, 0.375, 0.5817, 0.375, 0.5817, 0.4134, 0.5608, 0.4134, 0.5608, 0.375, 0.5608, 0.375, 0.5608, 0.4134, 0.5384, 0.4134, 0.5384, 0.375, 0.5384, 0.5866, 0.4616, 0.5866, 0.4616, 0.5642, 0.5384, 0.5642, 0.5384, 0.5642, 0.4616, 0.5642, 0.4616, 0.5433, 0.5384, 0.5433, 0.5384, 0.5433, 0.4616, 0.5433, 0.4616, 0.5, 0.5384, 0.5, 0.5384, 0.5, 0.4616, 0.5, 0.4616, 0.4567, 0.5384, 0.4567, 0.5384, 0.4567, 0.4616, 0.4567, 0.4616, 0.4358, 0.5384, 0.4358, 0.5384, 0.4358, 0.4616, 0.4358, 0.4616, 0.4134, 0.5384, 0.4134, 0.2884, 0.6634, 0.2884, 0.5866, 0.3108, 0.5866, 0.3108, 0.6634, 0.3108, 0.6634, 0.3108, 0.5866, 0.3317, 0.5866, 0.3317, 0.6634, 0.3317, 0.6634, 0.3317, 0.5866, 0.375, 0.5866, 0.375, 0.6634, 0.375, 0.6634, 0.375, 0.5866, 0.4183, 0.5866, 0.4183, 0.6634, 0.4183, 0.6634, 0.4183, 0.5866, 0.4392, 0.5866, 0.4392, 0.6634, 0.4392, 0.6634, 0.4392, 0.5866, 0.4616, 0.5866, 0.4616, 0.6634, 0.7116, 0.5866, 0.7116, 0.6634, 0.6892, 0.6634, 0.6892, 0.5866, 0.6892, 0.5866, 0.6892, 0.6634, 0.6683, 0.6634, 0.6683, 0.5866, 0.6683, 0.5866, 0.6683, 0.6634, 0.625, 0.6634, 0.625, 0.5866, 0.625, 0.5866, 0.625, 0.6634, 0.5817, 0.6634, 0.5817, 0.5866, 0.5817, 0.5866, 0.5817, 0.6634, 0.5608, 0.6634, 0.5608, 0.5866, 0.5608, 0.5866, 0.5608, 0.6634, 0.5384, 0.6634, 0.5384, 0.5866, 0.5384, 0.8366, 0.4616, 0.8366, 0.4616, 0.8142, 0.5384, 0.8142, 0.5384, 0.8142, 0.4616, 0.8142, 0.4616, 0.7933, 0.5384, 0.7933, 0.5384, 0.7933, 0.4616, 0.7933, 0.4616, 0.75, 0.5384, 0.75, 0.5384, 0.75, 0.4616, 0.75, 0.4616, 0.7067, 0.5384, 0.7067, 0.5384, 0.7067, 0.4616, 0.7067, 0.4616, 0.6858, 0.5384, 0.6858, 0.5384, 0.6858, 0.4616, 0.6858, 0.4616, 0.6634, 0.5384, 0.6634, 0.25, 0.6634, 0.2884, 0.6634, 0.2884, 0.6858, 0.25, 0.6858, 0.25, 0.6858, 0.2884, 0.6858, 0.2884, 0.7067, 0.25, 0.7067, 0.25, 0.7067, 0.2884, 0.7067, 0.2884, 0.75, 0.25, 0.75, 0.375, 0.875, 0.375, 0.8366, 0.4183, 0.8366, 0.4183, 0.875, 0.4183, 0.875, 0.4183, 0.8366, 0.4392, 0.8366, 0.4392, 0.875, 0.4392, 0.875, 0.4392, 0.8366, 0.4616, 0.8366, 0.4616, 0.875, 0.25, 0.5866, 0.2884, 0.5866, 0.2884, 0.6634, 0.25, 0.6634, 0.5608, 0.8366, 0.5608, 0.875, 0.5384, 0.875, 0.5384, 0.8366, 0.5817, 0.8366, 0.5817, 0.875, 0.5608, 0.875, 0.5608, 0.8366, 0.625, 0.8366, 0.625, 0.875, 0.5817, 0.875, 0.5817, 0.8366, 0.7116, 0.7067, 0.75, 0.7067, 0.75, 0.75, 0.7116, 0.75, 0.7116, 0.6858, 0.75, 0.6858, 0.75, 0.7067, 0.7116, 0.7067, 0.7116, 0.6634, 0.75, 0.6634, 0.75, 0.6858, 0.7116, 0.6858, 0.4392, 0.4134, 0.4392, 0.375, 0.4616, 0.375, 0.4616, 0.4134, 0.4183, 0.4134, 0.4183, 0.375, 0.4392, 0.375, 0.4392, 0.4134, 0.375, 0.4134, 0.375, 0.375, 0.4183, 0.375, 0.4183, 0.4134, 0.2884, 0.5433, 0.25, 0.5433, 0.25, 0.5, 0.2884, 0.5, 0.2884, 0.5642, 0.25, 0.5642, 0.25, 0.5433, 0.2884, 0.5433, 0.2884, 0.5866, 0.25, 0.5866, 0.25, 0.5642, 0.2884, 0.5642, 0.25, 0.6634, 0.25, 0.6858, 0.25, 0.7067, 0.25, 0.75, 0.4183, 0.875, 0.4392, 0.875, 0.4616, 0.875, 0.5384, 0.875, 0.5608, 0.875, 0.5817, 0.875, 0.625, 0.875, 0.75, 0.7067, 0.75, 0.6858, 0.75, 0.6634, 0.75, 0.5866, 0.75, 0.5642, 0.75, 0.5433, 0.75, 0.5, 0.5817, 0.375, 0.5608, 0.375, 0.5384, 0.375, 0.4616, 0.375, 0.4392, 0.375, 0.4183, 0.375, 0.375, 0.375, 0.25, 0.5433, 0.25, 0.5642, 0.25, 0.5866, 0.7116, 0.5866, 0.75, 0.5866, 0.75, 0.6634, 0.7116, 0.6634, 0.4616, 0.8366, 0.5384, 0.8366, 0.5384, 0.875, 0.4616, 0.875])
me_cube_002.update()
me_cube_003 = bpy.data.meshes.new('Cube.003')
me_cube_003.from_pydata([(-0.307, -0.307, -1.0), (-0.307, -1.0, -0.307), (-1.0, -0.307, -0.307), (-0.307, -0.4863, -0.9764), (-0.307, -0.6536, -0.9071), (-0.307, -0.797, -0.797), (-0.4863, -0.307, -0.9764), (-0.492, -0.4935, -0.9483), (-0.4889, -0.6546, -0.8782), (-0.4852, -0.7803, -0.7808), (-0.6536, -0.307, -0.9071), (-0.6548, -0.49, -0.8778), (-0.6371, -0.6373, -0.8191), (-0.6226, -0.7433, -0.7433), (-0.7071, -0.7071, -0.7071), (-0.4863, -0.9764, -0.307), (-0.6536, -0.9071, -0.307), (-0.797, -0.797, -0.307), (-0.307, -0.9764, -0.4863), (-0.4935, -0.9483, -0.492), (-0.6546, -0.8782, -0.4889), (-0.7803, -0.7808, -0.4852), (-0.307, -0.9071, -0.6536), (-0.49, -0.8778, -0.6548), (-0.6373, -0.8191, -0.6371), (-0.7433, -0.7433, -0.6226), (-0.9764, -0.307, -0.4863), (-0.9071, -0.307, -0.6536), (-0.797, -0.307, -0.797), (-0.9764, -0.4863, -0.307), (-0.9483, -0.492, -0.4935), (-0.8782, -0.4889, -0.6546), (-0.7808, -0.4852, -0.7803), (-0.9071, -0.6536, -0.307), (-0.8778, -0.6548, -0.49), (-0.8191, -0.6371, -0.6373), (-0.7433, -0.6226, -0.7433), (-0.307, -1.0, 0.307), (-0.307, -0.307, 1.0), (-1.0, -0.307, 0.307), (-0.307, -0.9764, 0.4863), (-0.307, -0.9071, 0.6536), (-0.307, -0.797, 0.797), (-0.4863, -0.9764, 0.307), (-0.492, -0.9483, 0.4935), (-0.4889, -0.8782, 0.6546), (-0.4852, -0.7808, 0.7803), (-0.6536, -0.9071, 0.307), (-0.6548, -0.8778, 0.49), (-0.6371, -0.8191, 0.6373), (-0.6226, -0.7433, 0.7433), (-0.7071, -0.7071, 0.7071), (-0.4863, -0.307, 0.9764), (-0.6536, -0.307, 0.9071), (-0.797, -0.307, 0.797), (-0.307, -0.4863, 0.9764), (-0.4935, -0.492, 0.9483), (-0.6546, -0.4889, 0.8782), (-0.7803, -0.4852, 0.7808), (-0.307, -0.6536, 0.9071), (-0.49, -0.6548, 0.8778), (-0.6373, -0.6371, 0.8191), (-0.7433, -0.6226, 0.7433), (-0.9764, -0.4863, 0.307), (-0.9071, -0.6536, 0.307), (-0.797, -0.797, 0.307), (-0.9764, -0.307, 0.4863), (-0.9483, -0.4935, 0.492), (-0.8782, -0.6546, 0.4889), (-0.7808, -0.7803, 0.4852), (-0.9071, -0.307, 0.6536), (-0.8778, -0.49, 0.6548), (-0.8191, -0.6373, 0.6371), (-0.7433, -0.7433, 0.6226), (-0.307, 0.307, -1.0), (-1.0, 0.307, -0.307), (-0.307, 1.0, -0.307), (-0.4863, 0.307, -0.9764), (-0.6536, 0.307, -0.9071), (-0.797, 0.307, -0.797), (-0.307, 0.4863, -0.9764), (-0.4935, 0.492, -0.9483), (-0.6546, 0.4889, -0.8782), (-0.7803, 0.4852, -0.7808), (-0.307, 0.6536, -0.9071), (-0.49, 0.6548, -0.8778), (-0.6373, 0.6371, -0.8191), (-0.7433, 0.6226, -0.7433), (-0.7071, 0.7071, -0.7071), (-0.9764, 0.4863, -0.307), (-0.9071, 0.6536, -0.307), (-0.797, 0.797, -0.307), (-0.9764, 0.307, -0.4863), (-0.9483, 0.4935, -0.492), (-0.8782, 0.6546, -0.4889), (-0.7808, 0.7803, -0.4852), (-0.9071, 0.307, -0.6536), (-0.8778, 0.49, -0.6548), (-0.8191, 0.6373, -0.6371), (-0.7433, 0.7433, -0.6226), (-0.307, 0.9764, -0.4863), (-0.307, 0.9071, -0.6536), (-0.307, 0.797, -0.797), (-0.4863, 0.9764, -0.307), (-0.492, 0.9483, -0.4935), (-0.4889, 0.8782, -0.6546), (-0.4852, 0.7808, -0.7803), (-0.6536, 0.9071, -0.307), (-0.6548, 0.8778, -0.49), (-0.6371, 0.8191, -0.6373), (-0.6226, 0.7433, -0.7433), (-0.307, 0.307, 1.0), (-0.307, 1.0, 0.307), (-1.0, 0.307, 0.307), (-0.307, 0.4863, 0.9764), (-0.307, 0.6536, 0.9071), (-0.307, 0.797, 0.797), (-0.4863, 0.307, 0.9764), (-0.492, 0.4935, 0.9483), (-0.4889, 0.6546, 0.8782), (-0.4852, 0.7803, 0.7808), (-0.6536, 0.307, 0.9071), (-0.6548, 0.49, 0.8778), (-0.6371, 0.6373, 0.8191), (-0.6226, 0.7433, 0.7433), (-0.7071, 0.7071, 0.7071), (-0.4863, 0.9764, 0.307), (-0.6536, 0.9071, 0.307), (-0.797, 0.797, 0.307), (-0.307, 0.9764, 0.4863), (-0.4935, 0.9483, 0.492), (-0.6546, 0.8782, 0.4889), (-0.7803, 0.7808, 0.4852), (-0.307, 0.9071, 0.6536), (-0.49, 0.8778, 0.6548), (-0.6373, 0.8191, 0.6371), (-0.7433, 0.7433, 0.6226), (-0.9764, 0.307, 0.4863), (-0.9071, 0.307, 0.6536), (-0.797, 0.307, 0.797), (-0.9764, 0.4863, 0.307), (-0.9483, 0.492, 0.4935), (-0.8782, 0.4889, 0.6546), (-0.7808, 0.4852, 0.7803), (-0.9071, 0.6536, 0.307), (-0.8778, 0.6548, 0.49), (-0.8191, 0.6371, 0.6373), (-0.7433, 0.6226, 0.7433), (0.0, 0.307, -1.0), (2.98e-08, 0.4863, -0.9764), (2.98e-08, 0.6536, -0.9071), (2.98e-08, 0.797, -0.797), (2.98e-08, 0.9071, -0.6536), (2.98e-08, 0.9764, -0.4863), (0.0, 1.0, -0.307), (0.0, 0.307, 1.0), (-2.98e-08, 0.4863, 0.9764), (-2.98e-08, 0.6536, 0.9071), (-2.98e-08, 0.797, 0.797), (-2.98e-08, 0.9071, 0.6536), (-2.98e-08, 0.9764, 0.4863), (0.0, 1.0, 0.307), (0.0, -0.307, -1.0), (-2.98e-08, -0.4863, -0.9764), (-2.98e-08, -0.6536, -0.9071), (-2.98e-08, -0.797, -0.797), (-2.98e-08, -0.9071, -0.6536), (-2.98e-08, -0.9764, -0.4863), (0.0, -1.0, -0.307), (0.0, -0.307, 1.0), (0.0, -0.4863, 0.9764), (0.0, -0.6536, 0.9071), (0.0, -0.797, 0.797), (0.0, -0.9071, 0.6536), (0.0, -0.9764, 0.4863), (0.0, -1.0, 0.307)], [], [(168, 175, 37, 1), (155, 111, 38, 169), (2, 39, 113, 75), (0, 3, 7, 6), (3, 4, 8, 7), (4, 5, 9, 8), (6, 7, 11, 10), (7, 8, 12, 11), (8, 9, 13, 12), (10, 11, 32, 28), (11, 12, 36, 32), (12, 13, 14, 36), (1, 15, 19, 18), (15, 16, 20, 19), (16, 17, 21, 20), (18, 19, 23, 22), (19, 20, 24, 23), (20, 21, 25, 24), (22, 23, 9, 5), (23, 24, 13, 9), (24, 25, 14, 13), (2, 26, 30, 29), (26, 27, 31, 30), (27, 28, 32, 31), (29, 30, 34, 33), (30, 31, 35, 34), (31, 32, 36, 35), (33, 34, 21, 17), (34, 35, 25, 21), (35, 36, 14, 25), (37, 40, 44, 43), (40, 41, 45, 44), (41, 42, 46, 45), (43, 44, 48, 47), (44, 45, 49, 48), (45, 46, 50, 49), (47, 48, 69, 65), (48, 49, 73, 69), (49, 50, 51, 73), (38, 52, 56, 55), (52, 53, 57, 56), (53, 54, 58, 57), (55, 56, 60, 59), (56, 57, 61, 60), (57, 58, 62, 61), (59, 60, 46, 42), (60, 61, 50, 46), (61, 62, 51, 50), (39, 63, 67, 66), (63, 64, 68, 67), (64, 65, 69, 68), (66, 67, 71, 70), (67, 68, 72, 71), (68, 69, 73, 72), (70, 71, 58, 54), (71, 72, 62, 58), (72, 73, 51, 62), (74, 77, 81, 80), (77, 78, 82, 81), (78, 79, 83, 82), (80, 81, 85, 84), (81, 82, 86, 85), (82, 83, 87, 86), (84, 85, 106, 102), (85, 86, 110, 106), (86, 87, 88, 110), (75, 89, 93, 92), (89, 90, 94, 93), (90, 91, 95, 94), (92, 93, 97, 96), (93, 94, 98, 97), (94, 95, 99, 98), (96, 97, 83, 79), (97, 98, 87, 83), (98, 99, 88, 87), (76, 100, 104, 103), (100, 101, 105, 104), (101, 102, 106, 105), (103, 104, 108, 107), (104, 105, 109, 108), (105, 106, 110, 109), (107, 108, 95, 91), (108, 109, 99, 95), (109, 110, 88, 99), (111, 114, 118, 117), (114, 115, 119, 118), (115, 116, 120, 119), (117, 118, 122, 121), (118, 119, 123, 122), (119, 120, 124, 123), (121, 122, 143, 139), (122, 123, 147, 143), (123, 124, 125, 147), (112, 126, 130, 129), (126, 127, 131, 130), (127, 128, 132, 131), (129, 130, 134, 133), (130, 131, 135, 134), (131, 132, 136, 135), (133, 134, 120, 116), (134, 135, 124, 120), (135, 136, 125, 124), (113, 137, 141, 140), (137, 138, 142, 141), (138, 139, 143, 142), (140, 141, 145, 144), (141, 142, 146, 145), (142, 143, 147, 146), (144, 145, 132, 128), (145, 146, 136, 132), (146, 147, 125, 136), (74, 0, 6, 77), (77, 6, 10, 78), (78, 10, 28, 79), (79, 28, 27, 96), (96, 27, 26, 92), (92, 26, 2, 75), (1, 37, 43, 15), (15, 43, 47, 16), (16, 47, 65, 17), (17, 65, 64, 33), (33, 64, 63, 29), (29, 63, 39, 2), (38, 111, 117, 52), (52, 117, 121, 53), (53, 121, 139, 54), (54, 139, 138, 70), (70, 138, 137, 66), (66, 137, 113, 39), (112, 76, 103, 126), (126, 103, 107, 127), (127, 107, 91, 128), (128, 91, 90, 144), (144, 90, 89, 140), (140, 89, 75, 113), (148, 74, 80, 149), (149, 80, 84, 150), (150, 84, 102, 151), (151, 102, 101, 152), (152, 101, 100, 153), (153, 100, 76, 154), (169, 38, 55, 170), (170, 55, 59, 171), (171, 59, 42, 172), (172, 42, 41, 173), (173, 41, 40, 174), (174, 40, 37, 175), (74, 148, 162, 0), (18, 167, 168, 1), (22, 166, 167, 18), (5, 165, 166, 22), (4, 164, 165, 5), (3, 163, 164, 4), (0, 162, 163, 3), (129, 160, 161, 112), (133, 159, 160, 129), (116, 158, 159, 133), (115, 157, 158, 116), (114, 156, 157, 115), (111, 155, 156, 114), (76, 112, 161, 154), (162, 148, 149, 150, 151, 152, 153, 154, 161, 160, 159, 158, 157, 156, 155, 169, 170, 171, 172, 173, 174, 175, 168, 167, 166, 165, 164, 163)])
me_cube_003.polygons.foreach_set('use_smooth', [True] * 162)
_uv = me_cube_003.uv_layers.new(name='UVMap')
_uv.uv.foreach_set('vector', [0.4616, 0.875, 0.5384, 0.875, 0.5384, 0.9134, 0.4616, 0.9134, 0.75, 0.5866, 0.7884, 0.5866, 0.7884, 0.6634, 0.75, 0.6634, 0.4616, 0.08662, 0.5384, 0.08662, 0.5384, 0.1634, 0.4616, 0.1634, 0.2116, 0.6634, 0.2116, 0.6858, 0.1885, 0.6867, 0.1892, 0.6634, 0.2116, 0.6858, 0.2116, 0.7067, 0.1889, 0.7068, 0.1885, 0.6867, 0.2116, 0.7067, 0.2116, 0.75, 0.1893, 0.75, 0.1889, 0.7068, 0.1892, 0.6634, 0.1885, 0.6867, 0.1681, 0.6862, 0.1683, 0.6634, 0.1885, 0.6867, 0.1889, 0.7068, 0.1704, 0.7047, 0.1681, 0.6862, 0.1889, 0.7068, 0.1893, 0.75, 0.1722, 0.75, 0.1704, 0.7047, 0.1683, 0.6634, 0.1681, 0.6862, 0.125, 0.6857, 0.125, 0.6634, 0.1681, 0.6862, 0.1704, 0.7047, 0.125, 0.7028, 0.125, 0.6857, 0.1704, 0.7047, 0.1722, 0.75, 0.1616, 0.75, 0.125, 0.7028, 0.4616, 0.9134, 0.4616, 0.9358, 0.4385, 0.9367, 0.4392, 0.9134, 0.4616, 0.9358, 0.4616, 0.9567, 0.4389, 0.9568, 0.4385, 0.9367, 0.4616, 0.9567, 0.4616, 1.0, 0.4393, 1.0, 0.4389, 0.9568, 0.4392, 0.9134, 0.4385, 0.9367, 0.4181, 0.9362, 0.4183, 0.9134, 0.4385, 0.9367, 0.4389, 0.9568, 0.4204, 0.9547, 0.4181, 0.9362, 0.4389, 0.9568, 0.4393, 1.0, 0.4222, 1.0, 0.4204, 0.9547, 0.4183, 0.9134, 0.4181, 0.9362, 0.375, 0.9357, 0.375, 0.9134, 0.4181, 0.9362, 0.4204, 0.9547, 0.375, 0.9528, 0.375, 0.9357, 0.4204, 0.9547, 0.4222, 1.0, 0.4116, 1.0, 0.375, 0.9528, 0.4616, 0.08662, 0.4392, 0.08662, 0.4383, 0.0635, 0.4616, 0.06421, 0.4392, 0.08662, 0.4183, 0.08662, 0.4182, 0.06388, 0.4383, 0.0635, 0.4183, 0.08662, 0.375, 0.08662, 0.375, 0.06435, 0.4182, 0.06388, 0.4616, 0.06421, 0.4383, 0.0635, 0.4388, 0.04315, 0.4616, 0.0433, 0.4383, 0.0635, 0.4182, 0.06388, 0.4203, 0.04536, 0.4388, 0.04315, 0.4182, 0.06388, 0.375, 0.06435, 0.375, 0.04718, 0.4203, 0.04536, 0.4616, 0.0433, 0.4388, 0.04315, 0.4393, 0.0, 0.4616, 0.0, 0.4388, 0.04315, 0.4203, 0.04536, 0.4222, 0.0, 0.4393, 0.0, 0.4203, 0.04536, 0.375, 0.04718, 0.375, 0.03661, 0.4222, 0.0, 0.5384, 0.9134, 0.5608, 0.9134, 0.5617, 0.9365, 0.5384, 0.9358, 0.5608, 0.9134, 0.5817, 0.9134, 0.5818, 0.9361, 0.5617, 0.9365, 0.5817, 0.9134, 0.625, 0.9134, 0.625, 0.9357, 0.5818, 0.9361, 0.5384, 0.9358, 0.5617, 0.9365, 0.5612, 0.9569, 0.5384, 0.9567, 0.5617, 0.9365, 0.5818, 0.9361, 0.5797, 0.9546, 0.5612, 0.9569, 0.5818, 0.9361, 0.625, 0.9357, 0.625, 0.9528, 0.5797, 0.9546, 0.5384, 0.9567, 0.5612, 0.9569, 0.5607, 1.0, 0.5384, 1.0, 0.5612, 0.9569, 0.5797, 0.9546, 0.5778, 1.0, 0.5607, 1.0, 0.5797, 0.9546, 0.625, 0.9528, 0.625, 0.9634, 0.5778, 1.0, 0.7884, 0.6634, 0.8108, 0.6634, 0.8117, 0.6865, 0.7884, 0.6858, 0.8108, 0.6634, 0.8317, 0.6634, 0.8318, 0.6861, 0.8117, 0.6865, 0.8317, 0.6634, 0.875, 0.6634, 0.875, 0.6857, 0.8318, 0.6861, 0.7884, 0.6858, 0.8117, 0.6865, 0.8112, 0.7069, 0.7884, 0.7067, 0.8117, 0.6865, 0.8318, 0.6861, 0.8297, 0.7046, 0.8112, 0.7069, 0.8318, 0.6861, 0.875, 0.6857, 0.875, 0.7028, 0.8297, 0.7046, 0.7884, 0.7067, 0.8112, 0.7069, 0.8107, 0.75, 0.7884, 0.75, 0.8112, 0.7069, 0.8297, 0.7046, 0.8278, 0.75, 0.8107, 0.75, 0.8297, 0.7046, 0.875, 0.7028, 0.875, 0.7134, 0.8278, 0.75, 0.5384, 0.08662, 0.5384, 0.06421, 0.5615, 0.06331, 0.5608, 0.08662, 0.5384, 0.06421, 0.5384, 0.0433, 0.5611, 0.04317, 0.5615, 0.06331, 0.5384, 0.0433, 0.5384, 0.0, 0.5607, 0.0, 0.5611, 0.04317, 0.5608, 0.08662, 0.5615, 0.06331, 0.5819, 0.06375, 0.5817, 0.08662, 0.5615, 0.06331, 0.5611, 0.04317, 0.5796, 0.04534, 0.5819, 0.06375, 0.5611, 0.04317, 0.5607, 0.0, 0.5778, 0.0, 0.5796, 0.04534, 0.5817, 0.08662, 0.5819, 0.06375, 0.625, 0.06435, 0.625, 0.08662, 0.5819, 0.06375, 0.5796, 0.04534, 0.625, 0.04718, 0.625, 0.06435, 0.5796, 0.04534, 0.5778, 0.0, 0.5884, 0.0, 0.625, 0.04718, 0.2116, 0.5866, 0.1892, 0.5866, 0.1883, 0.5635, 0.2116, 0.5642, 0.1892, 0.5866, 0.1683, 0.5866, 0.1682, 0.5639, 0.1883, 0.5635, 0.1683, 0.5866, 0.125, 0.5866, 0.125, 0.5643, 0.1682, 0.5639, 0.2116, 0.5642, 0.1883, 0.5635, 0.1888, 0.5431, 0.2116, 0.5433, 0.1883, 0.5635, 0.1682, 0.5639, 0.1703, 0.5454, 0.1888, 0.5431, 0.1682, 0.5639, 0.125, 0.5643, 0.125, 0.5472, 0.1703, 0.5454, 0.2116, 0.5433, 0.1888, 0.5431, 0.1893, 0.5, 0.2116, 0.5, 0.1888, 0.5431, 0.1703, 0.5454, 0.1722, 0.5, 0.1893, 0.5, 0.1703, 0.5454, 0.125, 0.5472, 0.125, 0.5366, 0.1722, 0.5, 0.4616, 0.1634, 0.4616, 0.1858, 0.4385, 0.1867, 0.4392, 0.1634, 0.4616, 0.1858, 0.4616, 0.2067, 0.4389, 0.2068, 0.4385, 0.1867, 0.4616, 0.2067, 0.4616, 0.25, 0.4393, 0.25, 0.4389, 0.2068, 0.4392, 0.1634, 0.4385, 0.1867, 0.4181, 0.1862, 0.4183, 0.1634, 0.4385, 0.1867, 0.4389, 0.2068, 0.4204, 0.2047, 0.4181, 0.1862, 0.4389, 0.2068, 0.4393, 0.25, 0.4222, 0.25, 0.4204, 0.2047, 0.4183, 0.1634, 0.4181, 0.1862, 0.375, 0.1857, 0.375, 0.1634, 0.4181, 0.1862, 0.4204, 0.2047, 0.375, 0.2028, 0.375, 0.1857, 0.4204, 0.2047, 0.4222, 0.25, 0.4116, 0.25, 0.375, 0.2028, 0.4616, 0.3366, 0.4392, 0.3366, 0.4383, 0.3135, 0.4616, 0.3142, 0.4392, 0.3366, 0.4183, 0.3366, 0.4182, 0.3139, 0.4383, 0.3135, 0.4183, 0.3366, 0.375, 0.3366, 0.375, 0.3143, 0.4182, 0.3139, 0.4616, 0.3142, 0.4383, 0.3135, 0.4388, 0.2931, 0.4616, 0.2933, 0.4383, 0.3135, 0.4182, 0.3139, 0.4203, 0.2954, 0.4388, 0.2931, 0.4182, 0.3139, 0.375, 0.3143, 0.375, 0.2972, 0.4203, 0.2954, 0.4616, 0.2933, 0.4388, 0.2931, 0.4393, 0.25, 0.4616, 0.25, 0.4388, 0.2931, 0.4203, 0.2954, 0.4222, 0.25, 0.4393, 0.25, 0.4203, 0.2954, 0.375, 0.2972, 0.375, 0.2866, 0.4222, 0.25, 0.7884, 0.5866, 0.7884, 0.5642, 0.8115, 0.5633, 0.8108, 0.5866, 0.7884, 0.5642, 0.7884, 0.5433, 0.8111, 0.5432, 0.8115, 0.5633, 0.7884, 0.5433, 0.7884, 0.5, 0.8107, 0.5, 0.8111, 0.5432, 0.8108, 0.5866, 0.8115, 0.5633, 0.8319, 0.5638, 0.8317, 0.5866, 0.8115, 0.5633, 0.8111, 0.5432, 0.8296, 0.5453, 0.8319, 0.5638, 0.8111, 0.5432, 0.8107, 0.5, 0.8278, 0.5, 0.8296, 0.5453, 0.8317, 0.5866, 0.8319, 0.5638, 0.875, 0.5643, 0.875, 0.5866, 0.8319, 0.5638, 0.8296, 0.5453, 0.875, 0.5472, 0.875, 0.5643, 0.8296, 0.5453, 0.8278, 0.5, 0.8384, 0.5, 0.875, 0.5472, 0.5384, 0.3366, 0.5384, 0.3142, 0.5615, 0.3133, 0.5608, 0.3366, 0.5384, 0.3142, 0.5384, 0.2933, 0.5611, 0.2932, 0.5615, 0.3133, 0.5384, 0.2933, 0.5384, 0.25, 0.5607, 0.25, 0.5611, 0.2932, 0.5608, 0.3366, 0.5615, 0.3133, 0.5819, 0.3138, 0.5817, 0.3366, 0.5615, 0.3133, 0.5611, 0.2932, 0.5796, 0.2953, 0.5819, 0.3138, 0.5611, 0.2932, 0.5607, 0.25, 0.5778, 0.25, 0.5796, 0.2953, 0.5817, 0.3366, 0.5819, 0.3138, 0.625, 0.3143, 0.625, 0.3366, 0.5819, 0.3138, 0.5796, 0.2953, 0.625, 0.2972, 0.625, 0.3143, 0.5796, 0.2953, 0.5778, 0.25, 0.5884, 0.25, 0.625, 0.2972, 0.5384, 0.1634, 0.5608, 0.1634, 0.5617, 0.1865, 0.5384, 0.1858, 0.5608, 0.1634, 0.5817, 0.1634, 0.5818, 0.1861, 0.5617, 0.1865, 0.5817, 0.1634, 0.625, 0.1634, 0.625, 0.1857, 0.5818, 0.1861, 0.5384, 0.1858, 0.5617, 0.1865, 0.5612, 0.2069, 0.5384, 0.2067, 0.5617, 0.1865, 0.5818, 0.1861, 0.5797, 0.2046, 0.5612, 0.2069, 0.5818, 0.1861, 0.625, 0.1857, 0.625, 0.2028, 0.5797, 0.2046, 0.5384, 0.2067, 0.5612, 0.2069, 0.5607, 0.25, 0.5384, 0.25, 0.5612, 0.2069, 0.5797, 0.2046, 0.5778, 0.25, 0.5607, 0.25, 0.5797, 0.2046, 0.625, 0.2028, 0.625, 0.2134, 0.5778, 0.25, 0.2116, 0.5866, 0.2116, 0.6634, 0.1892, 0.6634, 0.1892, 0.5866, 0.1892, 0.5866, 0.1892, 0.6634, 0.1683, 0.6634, 0.1683, 0.5866, 0.1683, 0.5866, 0.1683, 0.6634, 0.125, 0.6634, 0.125, 0.5866, 0.375, 0.1634, 0.375, 0.08662, 0.4183, 0.08662, 0.4183, 0.1634, 0.4183, 0.1634, 0.4183, 0.08662, 0.4392, 0.08662, 0.4392, 0.1634, 0.4392, 0.1634, 0.4392, 0.08662, 0.4616, 0.08662, 0.4616, 0.1634, 0.4616, 0.9134, 0.5384, 0.9134, 0.5384, 0.9358, 0.4616, 0.9358, 0.4616, 0.9358, 0.5384, 0.9358, 0.5384, 0.9567, 0.4616, 0.9567, 0.4616, 0.9567, 0.5384, 0.9567, 0.5384, 1.0, 0.4616, 1.0, 0.4616, 0.0, 0.5384, 0.0, 0.5384, 0.0433, 0.4616, 0.0433, 0.4616, 0.0433, 0.5384, 0.0433, 0.5384, 0.06421, 0.4616, 0.06421, 0.4616, 0.06421, 0.5384, 0.06421, 0.5384, 0.08662, 0.4616, 0.08662, 0.7884, 0.6634, 0.7884, 0.5866, 0.8108, 0.5866, 0.8108, 0.6634, 0.8108, 0.6634, 0.8108, 0.5866, 0.8317, 0.5866, 0.8317, 0.6634, 0.8317, 0.6634, 0.8317, 0.5866, 0.875, 0.5866, 0.875, 0.6634, 0.625, 0.08662, 0.625, 0.1634, 0.5817, 0.1634, 0.5817, 0.08662, 0.5817, 0.08662, 0.5817, 0.1634, 0.5608, 0.1634, 0.5608, 0.08662, 0.5608, 0.08662, 0.5608, 0.1634, 0.5384, 0.1634, 0.5384, 0.08662, 0.5384, 0.3366, 0.4616, 0.3366, 0.4616, 0.3142, 0.5384, 0.3142, 0.5384, 0.3142, 0.4616, 0.3142, 0.4616, 0.2933, 0.5384, 0.2933, 0.5384, 0.2933, 0.4616, 0.2933, 0.4616, 0.25, 0.5384, 0.25, 0.5384, 0.25, 0.4616, 0.25, 0.4616, 0.2067, 0.5384, 0.2067, 0.5384, 0.2067, 0.4616, 0.2067, 0.4616, 0.1858, 0.5384, 0.1858, 0.5384, 0.1858, 0.4616, 0.1858, 0.4616, 0.1634, 0.5384, 0.1634, 0.25, 0.5866, 0.2116, 0.5866, 0.2116, 0.5642, 0.25, 0.5642, 0.25, 0.5642, 0.2116, 0.5642, 0.2116, 0.5433, 0.25, 0.5433, 0.25, 0.5433, 0.2116, 0.5433, 0.2116, 0.5, 0.25, 0.5, 0.375, 0.375, 0.375, 0.3366, 0.4183, 0.3366, 0.4183, 0.375, 0.4183, 0.375, 0.4183, 0.3366, 0.4392, 0.3366, 0.4392, 0.375, 0.4392, 0.375, 0.4392, 0.3366, 0.4616, 0.3366, 0.4616, 0.375, 0.75, 0.6634, 0.7884, 0.6634, 0.7884, 0.6858, 0.75, 0.6858, 0.75, 0.6858, 0.7884, 0.6858, 0.7884, 0.7067, 0.75, 0.7067, 0.75, 0.7067, 0.7884, 0.7067, 0.7884, 0.75, 0.75, 0.75, 0.625, 0.875, 0.625, 0.9134, 0.5817, 0.9134, 0.5817, 0.875, 0.5817, 0.875, 0.5817, 0.9134, 0.5608, 0.9134, 0.5608, 0.875, 0.5608, 0.875, 0.5608, 0.9134, 0.5384, 0.9134, 0.5384, 0.875, 0.2116, 0.5866, 0.25, 0.5866, 0.25, 0.6634, 0.2116, 0.6634, 0.4392, 0.9134, 0.4392, 0.875, 0.4616, 0.875, 0.4616, 0.9134, 0.4183, 0.9134, 0.4183, 0.875, 0.4392, 0.875, 0.4392, 0.9134, 0.375, 0.9134, 0.375, 0.875, 0.4183, 0.875, 0.4183, 0.9134, 0.2116, 0.7067, 0.25, 0.7067, 0.25, 0.75, 0.2116, 0.75, 0.2116, 0.6858, 0.25, 0.6858, 0.25, 0.7067, 0.2116, 0.7067, 0.2116, 0.6634, 0.25, 0.6634, 0.25, 0.6858, 0.2116, 0.6858, 0.5608, 0.3366, 0.5608, 0.375, 0.5384, 0.375, 0.5384, 0.3366, 0.5817, 0.3366, 0.5817, 0.375, 0.5608, 0.375, 0.5608, 0.3366, 0.625, 0.3366, 0.625, 0.375, 0.5817, 0.375, 0.5817, 0.3366, 0.7884, 0.5433, 0.75, 0.5433, 0.75, 0.5, 0.7884, 0.5, 0.7884, 0.5642, 0.75, 0.5642, 0.75, 0.5433, 0.7884, 0.5433, 0.7884, 0.5866, 0.75, 0.5866, 0.75, 0.5642, 0.7884, 0.5642, 0.4616, 0.3366, 0.5384, 0.3366, 0.5384, 0.375, 0.4616, 0.375, 0.25, 0.6634, 0.25, 0.5866, 0.25, 0.5642, 0.25, 0.5433, 0.375, 0.375, 0.4183, 0.375, 0.4392, 0.375, 0.4616, 0.375, 0.5384, 0.375, 0.5608, 0.375, 0.5817, 0.375, 0.75, 0.5, 0.75, 0.5433, 0.75, 0.5642, 0.75, 0.5866, 0.75, 0.6634, 0.75, 0.6858, 0.75, 0.7067, 0.625, 0.875, 0.5817, 0.875, 0.5608, 0.875, 0.5384, 0.875, 0.4616, 0.875, 0.4392, 0.875, 0.4183, 0.875, 0.25, 0.75, 0.25, 0.7067, 0.25, 0.6858])
me_cube_003.update()

# ---- objects
ob_doorswitch = bpy.data.objects.new('doorSwitch', me_cube)
ob_doorswitch_button = bpy.data.objects.new('doorSwitch_button', me_cube_001)
ob_doorswitchindicator_locked = bpy.data.objects.new('doorSwitchIndicator_locked', me_cube_002)
ob_doorswitchindicator_open = bpy.data.objects.new('doorSwitchIndicator_open', me_cube_003)

# ---- transforms, parenting, visibility, modifiers, constraints
ob_doorswitch.location = (0.0, 0.025, 0.125)
ob_doorswitch.rotation_euler = (0.0, 0.0, 1.571)
ob_doorswitch.lock_rotations_4d = False
ob_doorswitch.empty_display_type = 'ARROWS'
ob_doorswitch.lineart.crease_threshold = 0.0
_m = ob_doorswitch.modifiers.new('Auto Smooth', 'NODES')
_m.node_group = ng_auto_smooth
_gi = [s.identifier for s in ng_auto_smooth.interface.items_tree if s.item_type == 'SOCKET' and s.in_out == 'INPUT']
_m[_gi[1]] = 0.5236  # Angle
ob_doorswitch_button.location = (0.0, 0.05, 0.08459)
ob_doorswitch_button.scale = (0.075, 0.02, 0.06)
_m = ob_doorswitch_button.modifiers.new('Auto Smooth', 'NODES')
_m.node_group = ng_auto_smooth
_gi = [s.identifier for s in ng_auto_smooth.interface.items_tree if s.item_type == 'SOCKET' and s.in_out == 'INPUT']
_m[_gi[1]] = 0.5236  # Angle
ob_doorswitchindicator_locked.location = (0.0, 0.05, 0.1869)
ob_doorswitchindicator_locked.scale = (0.07, 0.0125, 0.033)
_m = ob_doorswitchindicator_locked.modifiers.new('Auto Smooth', 'NODES')
_m.node_group = ng_auto_smooth
_gi = [s.identifier for s in ng_auto_smooth.interface.items_tree if s.item_type == 'SOCKET' and s.in_out == 'INPUT']
_m[_gi[1]] = 0.5236  # Angle
ob_doorswitchindicator_open.location = (0.0, 0.05, 0.1869)
ob_doorswitchindicator_open.scale = (0.07, 0.0125, 0.033)
_m = ob_doorswitchindicator_open.modifiers.new('Auto Smooth', 'NODES')
_m.node_group = ng_auto_smooth
_gi = [s.identifier for s in ng_auto_smooth.interface.items_tree if s.item_type == 'SOCKET' and s.in_out == 'INPUT']
_m[_gi[1]] = 0.5236  # Angle

# ---- collection membership
col_collection.objects.link(ob_doorswitch)
col_collection.objects.link(ob_doorswitch_button)
col_collection.objects.link(ob_doorswitchindicator_locked)
col_collection.objects.link(ob_doorswitchindicator_open)

# ---- scene / render settings (as saved in the file)
scene.frame_start = 1; scene.frame_end = 250; scene.frame_set(1)
scene.render.engine = 'BLENDER_EEVEE_NEXT'
scene.cycles.sampling_pattern = 'TABULATED_SOBOL'
bpy.context.view_layer.update()

# ---- added for rendering (the .blend has no active camera and no usable light): camera, sun
cam_auto = bpy.data.cameras.new('AutoCamera')
cam_auto.lens = 50.0
cam_auto.sensor_width = 36.0
cam_auto.clip_end = 1000.0
ob_auto_camera = bpy.data.objects.new('AutoCamera', cam_auto)
scene.collection.objects.link(ob_auto_camera)
ob_auto_camera.location = (0.303214, -0.328857, 0.367571)
ob_auto_camera.rotation_euler = (1.09748, -7.21219e-08, 0.694738)
scene.camera = ob_auto_camera
light_auto_sun = bpy.data.lights.new('AutoSun', 'SUN')
light_auto_sun.energy = 3.0
light_auto_sun.angle = 0.0523599
ob_auto_sun = bpy.data.objects.new('AutoSun', light_auto_sun)
scene.collection.objects.link(ob_auto_sun)
ob_auto_sun.rotation_euler = (0.872665, 0.174533, 0.523599)
bpy.context.view_layer.update()
